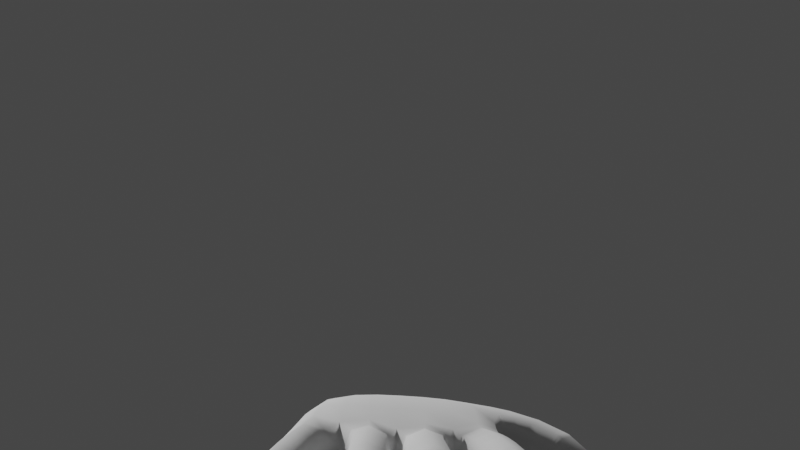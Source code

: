 # Source: hand.blend  (saved by Blender 2.91.10; exported with 4.5.12 LTS)
import bpy
from mathutils import Matrix  # noqa: F401  (used for matrix-valued properties, if any)

bpy.ops.wm.read_factory_settings(use_empty=True)
scene = bpy.context.scene
scene.name = 'Scene'

# ---- collections
col_collection = bpy.data.collections.new('Collection'); scene.collection.children.link(col_collection)

# ---- world
world_world = bpy.data.worlds.new('World'); scene.world = world_world
world_world.use_nodes = True; world_world.node_tree.nodes.clear()
_N = world_world.node_tree.nodes; _L = world_world.node_tree.links
n0 = _N.new('ShaderNodeOutputWorld'); n0.name = 'World Output'; n0.location = (300, 300)
n1 = _N.new('ShaderNodeBackground'); n1.name = 'Background'; n1.location = (10, 300)
n1.inputs[0].default_value = (0.05088, 0.05088, 0.05088, 1.0)
_L.new(n1.outputs[0], n0.inputs[0])
n0.is_active_output = True
world_world.color = (0.05088, 0.05088, 0.05088)
world_world.use_sun_shadow = False
world_world.sun_shadow_jitter_overblur = 0.0

# ---- cameras
cam_camera = bpy.data.cameras.new('Camera')

# ---- meshes
me_cube_001 = bpy.data.meshes.new('Cube.001')
me_cube_001.from_pydata([(-0.7489, -0.8834, -0.814), (-0.886, 0.6647, -0.1096), (0.7633, -0.8727, -0.2351), (0.9391, 0.5747, 0.1417), (0.5533, 0.8371, 0.008352), (0.04046, 0.9744, -0.1764), (-0.4695, 0.8843, -0.2317), (-0.43, -0.8455, -0.657), (-0.01569, -0.8395, -0.5462), (0.4106, -0.8541, -0.5018), (-0.952, -0.1622, -0.3745), (0.8917, -0.1561, 0.06912), (-0.4686, -0.02477, -0.2571), (0.01923, 0.01297, -0.08637), (0.5061, -0.05781, -0.0527), (-1.145, -0.6476, -0.536), (-0.8658, -0.9556, -0.5473), (-1.389, -0.005051, -0.6117), (-1.533, -0.246, -1.027), (-1.677, 0.2222, -1.447), (-1.766, 0.101, -1.719), (-0.8989, 0.849, -0.1101), (-0.5765, 0.959, -0.1321), (-0.7777, 1.506, -0.2685), (-1.063, 1.428, -0.2377), (-0.9596, 1.016, -0.1239), (-0.6664, 1.101, -0.1435), (-0.0683, 1.244, 0.02748), (-0.365, 1.201, 0.02694), (0.4188, 1.169, 0.1705), (0.1418, 1.22, 0.09586), (0.9818, 0.8964, -0.1876), (0.7376, 0.998, 0.02791), (-1.087, 2.432, -0.9961), (-1.245, 2.394, -0.9674), (-0.1274, 1.716, -0.1102), (-0.4196, 1.688, -0.1131), (-0.3002, 2.788, -1.063), (-0.4645, 2.772, -1.063), (0.4257, 1.616, 0.02744), (0.1532, 1.629, -0.003251), (0.3954, 2.644, -0.8001), (0.2252, 2.647, -0.823), (1.053, 1.15, -0.3812), (0.8383, 1.245, -0.146), (1.231, 1.904, -1.027), (1.096, 1.951, -0.8974), (-0.9297, 2.03, -0.6726), (-1.185, 1.964, -0.6301), (-0.2095, 2.334, -0.6394), (-0.4655, 2.31, -0.6404), (0.4308, 2.192, -0.4184), (0.1738, 2.197, -0.449), (1.159, 1.532, -0.7283), (0.9583, 1.613, -0.5323), (-0.985, -0.1303, 1.258), (-0.7523, -0.8738, 1.179), (-0.4738, 0.9182, 1.41), (-0.8911, 0.6935, 1.224), (0.8902, -0.1359, 1.406), (0.9544, 0.615, 1.449), (0.4097, -0.8415, 1.48), (0.7626, -0.8642, 1.084), (0.5586, 0.8867, 1.634), (0.03633, 1.01, 1.468), (-0.4317, -0.8356, 1.332), (-0.01668, -0.8282, 1.44), (-0.474, -0.00207, 1.834), (0.01639, 0.0353, 2.023), (0.5035, -0.03057, 2.027), (-1.186, -0.6302, 0.7537), (-0.8671, -0.9509, 0.781), (-1.72, -0.2182, 0.04472), (-1.574, 0.02445, 0.4643), (-1.936, 0.127, -0.9828), (-1.845, 0.2482, -0.7097), (-0.5799, 0.9892, 1.193), (-0.9023, 0.8789, 1.215), (-0.9637, 1.052, 1.201), (-1.069, 1.486, 1.079), (-0.6705, 1.138, 1.182), (-0.7836, 1.564, 1.048), (-0.07188, 1.276, 1.355), (-0.3686, 1.233, 1.354), (0.4144, 1.208, 1.494), (0.1376, 1.257, 1.421), (1.074, 0.951, 1.059), (0.8302, 1.053, 1.275), (-1.094, 2.507, -0.04197), (-1.252, 2.469, -0.01314), (-0.9378, 2.116, 0.6172), (-1.193, 2.05, 0.6598), (-0.1328, 1.768, 1.212), (-0.425, 1.74, 1.209), (-0.307, 2.862, -0.1077), (-0.4713, 2.847, -0.1075), (-0.2173, 2.418, 0.6538), (-0.4734, 2.395, 0.6528), (0.42, 1.671, 1.346), (0.1475, 1.685, 1.316), (0.3886, 2.719, 0.1547), (0.2184, 2.722, 0.1318), (0.4228, 2.276, 0.8734), (0.1658, 2.282, 0.8429), (1.164, 1.22, 0.8444), (0.9487, 1.315, 1.079), (1.31, 1.98, -0.1275), (1.175, 2.027, 0.001525), (1.266, 1.622, 0.4814), (1.066, 1.704, 0.677), (0.305, -1.281, -0.3709), (0.5851, -1.246, -0.1602), (-0.6265, -1.28, -0.561), (-0.3762, -1.28, -0.5153), (-0.04166, -1.28, -0.4421), (-0.7187, -1.245, -0.4028), (0.3045, -1.276, 0.9431), (0.5846, -1.241, 0.8273), (-0.6267, -1.279, 0.7627), (-0.3766, -1.277, 0.8027), (-0.04207, -1.276, 0.8724), (-0.7189, -1.244, 0.591), (-0.8298, -0.5754, -0.6733), (-0.7123, 0.7258, -0.3646), (0.921, 0.2433, 0.1631), (0.6137, -0.8652, -0.4877), (0.7802, 0.6536, -0.1036), (0.2927, 0.8533, -0.1873), (-0.2155, 0.8795, -0.3178), (-0.6107, -0.8584, -0.7387), (-0.2277, -0.8397, -0.5935), (0.1978, -0.8448, -0.5108), (-0.4541, -0.4704, -0.4257), (0.002298, -0.4504, -0.2717), (0.4647, -0.4891, -0.2488), (-0.8893, 0.3247, -0.1366), (0.8395, -0.5413, -0.08972), (-0.4726, 0.4449, -0.2768), (0.03192, 0.5015, -0.1511), (0.5322, 0.3974, -0.04886), (0.2652, -0.01117, -0.03964), (-0.2274, 0.007313, -0.1557), (-0.6998, -0.07896, -0.3803), (0.7298, -0.1142, -0.1091), (-0.9877, -0.8019, -0.5144), (-0.8291, -0.9217, -0.8175), (-1.07, -0.4807, -0.6827), (-1.426, -0.1309, -1.021), (-1.34, -0.4586, -0.6908), (-1.194, -0.1298, -0.3545), (-1.718, 0.18, -1.743), (-1.555, 0.1383, -1.113), (-1.68, -0.03905, -1.493), (-0.737, 0.8983, -0.3696), (-0.5529, 0.9378, -0.1432), (-0.8892, 0.8086, -0.1097), (-1.007, 1.196, -0.1567), (-0.8122, 1.051, -0.3822), (-0.6152, 1.002, -0.1323), (-0.9225, 0.9045, -0.1124), (-0.7191, 1.276, -0.1804), (-0.9194, 1.456, -0.5), (-0.216, 1.217, -0.2217), (-0.04615, 1.118, -0.04018), (-0.3757, 1.061, -0.04234), (0.2811, 1.187, -0.1152), (0.451, 1.041, 0.1411), (0.1266, 1.092, 0.01323), (0.8423, 0.9369, -0.3136), (0.9579, 0.7747, -0.009563), (0.68, 0.9208, 0.08009), (-1.173, 2.434, -1.126), (-0.8484, 1.763, -0.4312), (-1.233, 2.225, -0.8961), (-0.2725, 1.692, -0.3596), (-0.09352, 1.447, 0.00797), (-0.3869, 1.413, 0.005447), (-0.3847, 2.803, -1.213), (-0.167, 2.022, -0.3304), (-0.4763, 2.595, -0.9636), (0.2905, 1.612, -0.2352), (0.4177, 1.366, 0.1336), (0.1472, 1.395, 0.0902), (0.3117, 2.669, -0.9596), (0.4309, 1.897, -0.1542), (0.1937, 2.473, -0.7414), (0.9251, 1.184, -0.4934), (1.013, 1.012, -0.2958), (0.787, 1.104, -0.04522), (1.161, 1.945, -1.1), (1.104, 1.324, -0.5156), (1.028, 1.818, -0.8028), (-1.016, 2.278, -0.9352), (-1.125, 1.69, -0.3928), (-1.056, 1.981, -0.8932), (-0.2543, 2.616, -0.9634), (-0.4461, 1.996, -0.3325), (-0.336, 2.306, -0.8824), (0.4219, 2.469, -0.7117), (0.1615, 1.904, -0.183), (0.3038, 2.178, -0.6759), (1.208, 1.751, -0.9752), (0.8953, 1.416, -0.3012), (1.038, 1.556, -0.8571), (-0.8418, -0.5536, 1.312), (-0.7185, 0.7652, 1.519), (0.9206, 0.2735, 1.493), (0.6128, -0.853, 1.41), (0.8001, 0.7108, 1.748), (0.2881, 0.9014, 1.748), (-0.2201, 0.918, 1.623), (-0.6135, -0.8485, 1.252), (-0.2288, -0.8292, 1.394), (0.1968, -0.8327, 1.473), (-0.4577, -0.4551, 1.622), (0.000559, -0.435, 1.786), (0.4633, -0.4714, 1.79), (-0.8995, 0.3535, 1.242), (0.8387, -0.5283, 1.24), (-0.4783, 0.4768, 1.764), (0.02792, 0.5343, 1.903), (0.5292, 0.4396, 1.979), (0.2624, 0.01363, 2.063), (-0.2305, 0.02804, 1.951), (-0.7116, -0.04969, 1.639), (0.7275, -0.0862, 1.845), (-0.9953, -0.7914, 0.8141), (-0.8318, -0.9138, 1.093), (-1.128, -0.4512, 1.143), (-1.681, -0.09149, 0.4559), (-1.454, -0.4355, 0.4962), (-1.308, -0.101, 0.8721), (-1.925, 0.2122, -0.8481), (-1.764, 0.1694, -0.1492), (-1.891, -0.008114, -0.5321), (-0.7417, 0.9397, 1.453), (-0.5564, 0.9678, 1.214), (-0.8928, 0.8378, 1.216), (-1.012, 1.241, 1.167), (-0.8179, 1.102, 1.44), (-0.6189, 1.034, 1.194), (-0.9262, 0.9365, 1.213), (-0.724, 1.321, 1.143), (-0.9275, 1.536, 1.311), (-0.2209, 1.26, 1.604), (-0.04957, 1.148, 1.319), (-0.3791, 1.091, 1.317), (0.2752, 1.24, 1.706), (0.4438, 1.081, 1.495), (0.1196, 1.126, 1.371), (0.9697, 1.012, 1.401), (1.012, 0.8227, 1.266), (0.7327, 0.9708, 1.389), (-1.181, 2.526, 0.03605), (-0.8555, 1.836, 0.8733), (-1.242, 2.317, 0.3271), (-0.2799, 1.764, 1.459), (-0.0978, 1.486, 1.335), (-0.3911, 1.452, 1.333), (-0.393, 2.895, -0.05033), (-0.1736, 2.09, 0.9793), (-0.4846, 2.686, 0.2613), (0.2827, 1.688, 1.578), (0.4128, 1.411, 1.457), (0.1425, 1.439, 1.415), (0.3034, 2.761, 0.203), (0.424, 1.967, 1.153), (0.1853, 2.564, 0.4829), (1.077, 1.281, 1.192), (1.122, 1.073, 0.936), (0.8961, 1.167, 1.187), (1.258, 2.038, -0.005156), (1.213, 1.404, 0.7027), (1.129, 1.911, 0.3479), (-1.024, 2.37, 0.2879), (-1.132, 1.762, 0.9119), (-1.067, 2.099, 0.8803), (-0.2626, 2.707, 0.2614), (-0.4527, 2.064, 0.9772), (-0.3469, 2.422, 0.8958), (0.4136, 2.56, 0.5125), (0.1547, 1.974, 1.124), (0.2928, 2.295, 1.1), (1.309, 1.845, 0.1757), (1.004, 1.497, 0.9168), (1.186, 1.68, 0.806), (1.128, 2.02, -0.475), (0.9744, 1.674, 0.109), (-0.8858, 2.085, -0.03572), (-1.083, 2.503, -0.5622), (0.5677, 0.9638, 0.804), (0.4686, 1.179, 0.8459), (-1.237, 1.995, 0.02285), (-1.12, 1.442, 0.4266), (0.08776, 1.248, 0.7449), (0.04062, 1.105, 0.606), (-0.1654, 2.38, 0.007369), (-0.2903, 2.858, -0.6319), (1.002, 0.5663, 0.7839), (1.074, 0.9046, 0.395), (-0.5175, 2.348, 0.006012), (-0.4771, 1.708, 0.5476), (0.7381, 1.045, 0.6919), (-1.188, -0.698, 0.06774), (-0.8772, -0.9663, 0.1107), (-1.271, 2.458, -0.5278), (-0.4012, -1.111, 1.137), (0.475, 2.233, 0.2333), (0.4098, 2.713, -0.3644), (-0.727, 1.55, 0.3842), (0.1216, 2.24, 0.1912), (0.09929, 1.66, 0.6506), (-1.653, -0.2774, -0.5697), (1.25, 1.562, -0.1601), (1.291, 1.964, -0.6306), (-0.01446, 1.268, 0.6913), (-0.07529, 1.748, 0.5516), (-1.034, 0.00989, 0.4572), (-1.454, 0.05504, 0.004607), (0.8532, 1.298, 0.5108), (-0.4224, 1.209, 0.6905), (-1.768, 0.2675, -1.135), (-1.874, 0.1247, -1.456), (0.948, -0.1626, 0.6881), (-0.4875, 2.84, -0.6316), (-0.03179, -1.109, 1.215), (0.8157, -0.8718, 0.4102), (-0.4681, 0.9956, 0.5647), (-0.5177, 0.9947, 0.5266), (0.474, 1.641, 0.6924), (-0.961, 0.8433, 0.5564), (-0.95, 0.6583, 0.5487), (-0.03115, -1.117, -0.668), (-1.017, 1.018, 0.5423), (-0.4005, -1.117, -0.752), (0.2052, 2.717, -0.3922), (-0.6135, 1.135, 0.5157), (1.149, 1.167, 0.1875), (0.4709, -1.275, -0.3135), (-0.5196, -1.28, -0.5432), (-0.2134, -1.28, -0.4802), (0.1316, -1.28, -0.4052), (-0.6867, -1.275, -0.5393), (0.4704, -1.27, 0.9457), (-0.5199, -1.278, 0.7778), (-0.2138, -1.276, 0.8357), (0.1312, -1.276, 0.9085), (-0.687, -1.273, 0.7287), (-0.7126, -1.268, 0.09416), (-0.6086, -1.333, 0.09839), (0.2881, -1.332, 0.2739), (0.5928, -1.267, 0.3346), (-0.3676, -1.333, 0.1314), (-0.04545, -1.333, 0.2005), (-0.7724, -1.127, 0.7313), (-0.772, -1.129, -0.5373), (0.3514, -1.121, -0.6057), (-0.6778, -1.124, -0.8352), (0.3507, -1.112, 1.277), (-0.6786, -1.12, 1.067), (0.6683, -1.12, -0.2765), (0.6677, -1.114, 0.983), (0.6813, -0.5193, -0.2885), (-0.6607, -0.5049, -0.5514), (-0.2298, -0.4527, -0.3331), (0.2348, -0.4639, -0.2348), (0.2848, 0.462, -0.08531), (-0.2221, 0.4865, -0.2135), (-0.7088, 0.3743, -0.3364), (0.7587, 0.3075, -0.05839), (-0.9337, -0.6989, -0.7421), (-1.247, -0.3056, -0.7447), (-1.58, 0.04583, -1.491), (-0.7223, 0.8632, -0.3704), (-0.7682, 0.9472, -0.3709), (-0.8623, 1.227, -0.4167), (-0.2105, 1.077, -0.2787), (0.2902, 1.053, -0.1593), (0.8109, 0.834, -0.1986), (-1.124, 2.237, -1.149), (-0.2394, 1.423, -0.2422), (-0.364, 2.591, -1.198), (0.2834, 1.372, -0.1364), (0.3094, 2.457, -0.961), (0.8795, 1.047, -0.4015), (1.099, 1.769, -1.109), (-0.9852, 1.713, -0.6566), (-0.3053, 1.996, -0.577), (0.2975, 1.888, -0.4137), (0.9791, 1.355, -0.6368), (0.68, -0.5013, 1.642), (-0.6683, -0.4857, 1.473), (-0.2318, -0.4384, 1.723), (0.2332, -0.4473, 1.818), (0.2807, 0.4998, 1.975), (-0.2262, 0.5172, 1.852), (-0.7181, 0.4101, 1.623), (0.7575, 0.3503, 1.872), (-0.9465, -0.6804, 1.166), (-1.404, -0.2704, 0.8994), (-1.868, 0.08865, -0.168), (-0.7272, 0.9035, 1.461), (-0.7732, 0.9914, 1.452), (-0.869, 1.29, 1.403), (-0.2151, 1.118, 1.564), (0.2802, 1.103, 1.679), (0.8846, 0.9009, 1.564), (-1.135, 2.364, 0.5334), (-0.2453, 1.476, 1.583), (-0.3755, 2.717, 0.4869), (0.2768, 1.433, 1.684), (0.2979, 2.582, 0.7234), (1.029, 1.132, 1.293), (1.239, 1.898, 0.4741), (-0.9948, 1.812, 1.137), (-0.3144, 2.09, 1.224), (0.2881, 1.984, 1.383), (1.129, 1.466, 1.038), (1.046, 1.88, -0.1992), (-0.9805, 2.337, -0.3349), (0.5021, 1.062, 0.8362), (-1.18, 1.712, 0.2668), (0.06828, 1.126, 0.6683), (-0.2173, 2.668, -0.3556), (1.036, 0.7739, 0.6071), (-0.5017, 2.025, 0.3219), (0.6592, 0.9775, 0.7528), (-1.008, -0.835, 0.1297), (-1.194, 2.543, -0.6296), (-0.7437, -1.128, -0.8119), (0.4604, 2.517, -0.0984), (-0.8002, 1.813, 0.2138), (0.1076, 1.94, 0.4651), (-1.279, 2.264, -0.2812), (-1.423, -0.5053, -0.1618), (1.293, 1.788, -0.4359), (-0.04066, 1.473, 0.6722), (-1.23, -0.0466, 0.323), (0.9106, 1.473, 0.348), (-0.444, 1.426, 0.6687), (-1.853, 0.2412, -1.465), (0.9778, 0.2337, 0.7972), (-0.3955, 2.916, -0.7297), (-1.638, 0.1887, -0.5682), (0.1601, -1.119, -0.6318), (-0.118, 2.06, 0.3249), (-1.81, -0.05427, -1.091), (-0.5222, 2.64, -0.3558), (-0.4959, 0.9812, 0.5308), (0.466, 1.383, 0.8032), (-0.9526, 0.8016, 0.5558), (-0.7789, -1.132, 0.09637), (0.09416, 1.422, 0.7445), (-1.064, 1.203, 0.5093), (-0.2213, -1.11, 1.177), (0.3089, 2.783, -0.4709), (-0.2207, -1.117, -0.7081), (0.4779, 1.931, 0.5046), (-0.5594, 1.036, 0.5269), (0.147, 2.522, -0.1392), (-0.982, 0.9022, 0.5539), (-0.6675, 1.314, 0.4769), (1.11, 1.025, 0.2731), (-0.9574, 0.3328, 0.5242), (0.7992, 1.153, 0.6179), (0.8949, -0.5436, 0.5365), (1.224, 2.047, -0.6372), (0.007865, 1.151, 0.6368), (1.197, 1.347, 0.05336), (-0.4326, 1.074, 0.6347), (-0.6677, -1.325, 0.09439), (0.4508, -1.324, 0.3092), (-0.5056, -1.333, 0.1099), (-0.2108, -1.333, 0.1634), (0.1213, -1.332, 0.2373), (0.1594, -1.11, 1.25), (-0.7443, -1.125, 1.013), (0.5347, -1.122, -0.5549), (0.713, -1.12, 0.354), (0.5339, -1.113, 1.254), (-0.5591, -1.12, -0.7984), (-0.5599, -1.115, 1.097), (-1.513, -0.2674, -0.9937), (-1.369, -0.01756, -0.5859), (-1.693, -0.24, 0.09), (-1.547, 0.01186, 0.5052), (-1.408, -0.1484, -0.9933), (-1.654, -0.1094, 0.5004), (-1.63, -0.3003, -0.5288), (-1.432, 0.04484, 0.03654), (-1.41, 0.01329, -0.6758), (-1.552, -0.2195, -1.087), (-1.598, 0.043, 0.3858), (-1.742, -0.1913, -0.02911), (-1.446, -0.1083, -1.081), (-1.705, -0.06843, 0.376), (-1.477, 0.07215, -0.06872), (-1.674, -0.2489, -0.6365), (-0.02789, 1.087, -0.06888), (-0.3954, 1.024, -0.08225), (-0.03147, 1.119, 1.35), (-0.399, 1.055, 1.336), (-0.2115, 1.036, -0.287), (-0.2161, 1.075, 1.577), (0.01477, 1.141, 0.6303), (-0.4401, 1.058, 0.62), (-0.0529, 1.156, -0.01957), (-0.3724, 1.104, -0.02123), (-0.05637, 1.187, 1.33), (-0.3759, 1.134, 1.328), (-0.2121, 1.12, -0.2614), (-0.2168, 1.161, 1.576), (0.001065, 1.186, 0.6534), (-0.4295, 1.115, 0.6517), (-0.1214, 1.668, -0.08915), (-0.4138, 1.639, -0.09198), (-0.1265, 1.718, 1.234), (-0.4189, 1.688, 1.231), (-0.2666, 1.644, -0.3387), (-0.2737, 1.712, 1.481), (-0.06912, 1.699, 0.5731), (-0.4712, 1.658, 0.5692), (-0.1332, 1.761, -0.1424), (-0.4235, 1.733, -0.1452), (-0.1387, 1.815, 1.178), (-0.429, 1.787, 1.175), (-0.2773, 1.737, -0.3914), (-0.2849, 1.811, 1.424), (-0.4807, 1.755, 0.5146), (-0.08153, 1.793, 0.5184), (-0.4671, 2.351, -0.6861), (-0.2158, 2.374, -0.6852), (-0.475, 2.436, 0.5974), (-0.2237, 2.459, 0.5983), (-0.34, 2.347, -0.927), (-0.3509, 2.464, 0.838), (-0.1727, 2.421, -0.04395), (-0.5182, 2.389, -0.04514), (-0.4683, 2.384, -0.7243), (-0.4763, 2.47, 0.5512), (-0.3433, 2.38, -0.9644), (-0.3543, 2.499, 0.7896), (-0.1789, 2.455, -0.08684), (-0.5187, 2.424, -0.08788), (-0.2211, 2.407, -0.7235), (-0.2291, 2.493, 0.5519), (0.1766, 2.236, -0.4901), (0.4295, 2.231, -0.4596), (0.1686, 2.321, 0.7923), (0.4215, 2.316, 0.8227), (0.3046, 2.218, -0.716), (0.2936, 2.335, 1.047), (0.473, 2.273, 0.1866), (0.1252, 2.28, 0.1448), (0.1793, 2.274, -0.531), (0.1713, 2.361, 0.742), (0.3053, 2.256, -0.7558), (0.2943, 2.375, 0.9947), (0.4709, 2.313, 0.1403), (0.1287, 2.319, 0.0986), (0.4283, 2.269, -0.5006), (0.4202, 2.356, 0.7723), (0.4262, 1.641, 0.01152), (0.154, 1.654, -0.019), (0.4204, 1.697, 1.329), (0.1482, 1.71, 1.299), (0.2911, 1.637, -0.2508), (0.2832, 1.714, 1.561), (0.1, 1.684, 0.6344), (0.4743, 1.667, 0.676), (0.155, 1.687, -0.04075), (0.149, 1.745, 1.276), (0.292, 1.67, -0.2724), (0.2838, 1.75, 1.538), (0.101, 1.718, 0.6119), (0.4748, 1.702, 0.6532), (0.4268, 1.675, -0.01046), (0.4208, 1.733, 1.306), (0.4433, 1.072, 0.1482), (0.1303, 1.123, 0.03314), (0.4367, 1.111, 1.494), (0.124, 1.158, 1.383), (0.288, 1.086, -0.1486), (0.279, 1.136, 1.686), (0.494, 1.09, 0.8385), (0.07297, 1.155, 0.6868), (0.1335, 1.15, 0.05066), (0.1278, 1.185, 1.394), (0.4364, 1.099, 0.1544), (0.4305, 1.138, 1.494), (0.2861, 1.114, -0.1393), (0.278, 1.165, 1.691), (0.4869, 1.115, 0.8406), (0.0771, 1.181, 0.703), (0.9545, 0.7387, 0.01767), (0.6572, 0.9057, 0.06717), (1.001, 0.7853, 1.299), (0.7013, 0.9556, 1.433), (0.8053, 0.8015, -0.1815), (0.8694, 0.8667, 1.597), (1.029, 0.7366, 0.6389), (0.6427, 0.975, 0.762), (0.9633, 0.8022, -0.0498), (0.693, 0.9382, 0.06829), (1.026, 0.8517, 1.219), (0.7547, 0.9894, 1.363), (0.818, 0.8573, -0.2246), (0.9038, 0.9261, 1.527), (1.044, 0.8034, 0.5592), (0.677, 0.9926, 0.739), (1.063, 1.185, -0.4081), (0.8498, 1.279, -0.1771), (1.174, 1.257, 0.8159), (0.9598, 1.352, 1.047), (0.9359, 1.218, -0.5221), (1.087, 1.318, 1.161), (0.8647, 1.333, 0.4782), (1.159, 1.203, 0.1606), (0.8613, 1.314, -0.2086), (0.971, 1.389, 1.014), (0.9469, 1.253, -0.5512), (1.098, 1.355, 1.13), (0.8764, 1.369, 0.4451), (1.168, 1.24, 0.1334), (1.074, 1.22, -0.4354), (1.183, 1.294, 0.7872), (0.9692, 1.646, -0.575), (1.166, 1.567, -0.7672), (1.076, 1.737, 0.6251), (1.273, 1.657, 0.4332), (1.048, 1.589, -0.8969), (1.194, 1.714, 0.7536), (0.9856, 1.706, 0.0604), (1.257, 1.597, -0.2037), (0.9814, 1.681, -0.6222), (1.087, 1.773, 0.5677), (1.059, 1.627, -0.9409), (1.203, 1.752, 0.6957), (0.998, 1.742, 0.006638), (1.264, 1.637, -0.2517), (1.175, 1.605, -0.8103), (1.28, 1.696, 0.3799), (-1.243, -0.5526, -0.6138), (-1.074, -0.1459, -0.3645), (-1.321, -0.5324, 0.6243), (-1.147, -0.1156, 1.064), (-1.159, -0.3927, -0.7139), (-1.267, -0.3603, 1.02), (-1.306, -0.6012, -0.04764), (-1.132, -0.0185, 0.3898), (-0.7857, 1.535, -0.2869), (-1.07, 1.458, -0.2552), (-0.7917, 1.595, 1.029), (-1.076, 1.517, 1.06), (-0.9268, 1.485, -0.5177), (-0.9351, 1.567, 1.291), (-1.127, 1.473, 0.4085), (-0.7353, 1.58, 0.3649), (-1.077, 1.486, -0.2722), (-1.083, 1.547, 1.042), (-0.9341, 1.513, -0.5349), (-0.9425, 1.597, 1.272), (-1.133, 1.502, 0.391), (-0.7434, 1.608, 0.3462), (-0.7934, 1.563, -0.3048), (-0.7996, 1.625, 1.009), (-1.191, 1.993, -0.6601), (-0.9394, 2.058, -0.7022), (-1.199, 2.08, 0.6223), (-0.9475, 2.145, 0.5801), (-1.064, 2.01, -0.9221), (-1.075, 2.129, 0.8412), (-0.8965, 2.113, -0.06943), (-1.242, 2.025, -0.01141), (-1.2, 2.042, -0.7102), (-1.208, 2.13, 0.5597), (-1.076, 2.058, -0.9703), (-1.088, 2.179, 0.7759), (-0.9143, 2.161, -0.1257), (-1.25, 2.076, -0.06864), (-0.9557, 2.104, -0.7516), (-0.9638, 2.192, 0.5181)], [], [(14, 134, 362, 143), (134, 9, 125, 362), (362, 125, 2, 136), (143, 362, 136, 11), (10, 122, 363, 142), (122, 0, 129, 363), (363, 129, 7, 132), (142, 363, 132, 12), (12, 132, 364, 141), (132, 7, 130, 364), (364, 130, 8, 133), (141, 364, 133, 13), (13, 133, 365, 140), (133, 8, 131, 365), (365, 131, 9, 134), (140, 365, 134, 14), (5, 138, 366, 127), (138, 13, 140, 366), (366, 140, 14, 139), (127, 366, 139, 4), (6, 137, 367, 128), (137, 12, 141, 367), (367, 141, 13, 138), (128, 367, 138, 5), (1, 135, 368, 123), (135, 10, 142, 368), (368, 142, 12, 137), (123, 368, 137, 6), (4, 139, 369, 126), (139, 14, 143, 369), (369, 143, 11, 124), (126, 369, 124, 3), (10, 146, 370, 122), (146, 15, 144, 370), (370, 144, 16, 145), (122, 370, 145, 0), (643, 149, 371, 646), (483, 17, 147, 486), (486, 147, 18, 482), (646, 371, 148, 642), (490, 151, 372, 494), (151, 19, 150, 372), (372, 150, 20, 152), (494, 372, 152, 491), (6, 154, 373, 123), (154, 22, 153, 373), (373, 153, 21, 155), (123, 373, 155, 1), (22, 158, 374, 153), (158, 26, 157, 374), (374, 157, 25, 159), (153, 374, 159, 21), (26, 160, 375, 157), (160, 23, 161, 375), (375, 161, 24, 156), (157, 375, 156, 25), (498, 163, 376, 502), (506, 27, 162, 510), (510, 162, 28, 507), (502, 376, 164, 499), (4, 166, 377, 127), (588, 29, 165, 590), (590, 165, 30, 586), (127, 377, 167, 5), (594, 169, 378, 598), (602, 31, 168, 606), (606, 168, 32, 603), (598, 378, 170, 595), (680, 192, 379, 676), (192, 33, 171, 379), (379, 171, 34, 173), (676, 379, 173, 674), (27, 175, 380, 162), (514, 35, 174, 518), (518, 174, 36, 515), (162, 380, 176, 28), (544, 195, 381, 540), (195, 37, 177, 381), (381, 177, 38, 179), (540, 381, 179, 538), (29, 181, 382, 165), (181, 39, 180, 382), (382, 180, 40, 182), (165, 382, 182, 30), (560, 198, 383, 556), (198, 41, 183, 383), (383, 183, 42, 185), (556, 383, 185, 554), (31, 187, 384, 168), (187, 43, 186, 384), (384, 186, 44, 188), (168, 384, 188, 32), (640, 201, 385, 636), (201, 45, 189, 385), (385, 189, 46, 191), (636, 385, 191, 634), (664, 172, 386, 660), (172, 47, 194, 386), (386, 194, 48, 193), (660, 386, 193, 658), (522, 178, 387, 526), (178, 49, 197, 387), (387, 197, 50, 196), (526, 387, 196, 523), (576, 184, 388, 572), (184, 51, 200, 388), (388, 200, 52, 199), (572, 388, 199, 570), (624, 190, 389, 620), (190, 53, 203, 389), (389, 203, 54, 202), (620, 389, 202, 618), (69, 225, 390, 216), (225, 59, 218, 390), (390, 218, 62, 207), (216, 390, 207, 61), (55, 224, 391, 204), (224, 67, 214, 391), (391, 214, 65, 211), (204, 391, 211, 56), (67, 223, 392, 214), (223, 68, 215, 392), (392, 215, 66, 212), (214, 392, 212, 65), (68, 222, 393, 215), (222, 69, 216, 393), (393, 216, 61, 213), (215, 393, 213, 66), (64, 209, 394, 220), (209, 63, 221, 394), (394, 221, 69, 222), (220, 394, 222, 68), (57, 210, 395, 219), (210, 64, 220, 395), (395, 220, 68, 223), (219, 395, 223, 67), (58, 205, 396, 217), (205, 57, 219, 396), (396, 219, 67, 224), (217, 396, 224, 55), (63, 208, 397, 221), (208, 60, 206, 397), (397, 206, 59, 225), (221, 397, 225, 69), (55, 204, 398, 228), (204, 56, 227, 398), (398, 227, 71, 226), (228, 398, 226, 70), (645, 647, 399, 231), (647, 644, 230, 399), (487, 484, 72, 229), (485, 487, 229, 73), (492, 495, 400, 233), (495, 493, 234, 400), (400, 234, 74, 232), (233, 400, 232, 75), (57, 205, 401, 236), (205, 58, 237, 401), (401, 237, 77, 235), (236, 401, 235, 76), (76, 235, 402, 240), (235, 77, 241, 402), (402, 241, 78, 239), (240, 402, 239, 80), (80, 239, 403, 242), (239, 78, 238, 403), (403, 238, 79, 243), (242, 403, 243, 81), (500, 503, 404, 245), (503, 501, 246, 404), (511, 509, 83, 244), (508, 511, 244, 82), (63, 209, 405, 248), (209, 64, 249, 405), (591, 587, 85, 247), (589, 591, 247, 84), (596, 599, 406, 251), (599, 597, 252, 406), (607, 605, 87, 250), (604, 607, 250, 86), (681, 677, 407, 274), (677, 675, 255, 407), (407, 255, 89, 253), (274, 407, 253, 88), (82, 244, 408, 257), (244, 83, 258, 408), (519, 517, 93, 256), (516, 519, 256, 92), (545, 541, 409, 277), (541, 539, 261, 409), (409, 261, 95, 259), (277, 409, 259, 94), (84, 247, 410, 263), (247, 85, 264, 410), (410, 264, 99, 262), (263, 410, 262, 98), (561, 557, 411, 280), (557, 555, 267, 411), (411, 267, 101, 265), (280, 411, 265, 100), (86, 250, 412, 269), (250, 87, 270, 412), (412, 270, 105, 268), (269, 412, 268, 104), (641, 637, 413, 283), (637, 635, 273, 413), (413, 273, 107, 271), (283, 413, 271, 106), (665, 661, 414, 254), (661, 659, 275, 414), (414, 275, 91, 276), (254, 414, 276, 90), (524, 527, 415, 260), (527, 525, 278, 415), (415, 278, 97, 279), (260, 415, 279, 96), (577, 573, 416, 266), (573, 571, 281, 416), (416, 281, 103, 282), (266, 416, 282, 102), (625, 621, 417, 272), (621, 619, 284, 417), (417, 284, 109, 285), (272, 417, 285, 108), (634, 191, 418, 638), (191, 46, 286, 418), (418, 286, 107, 273), (638, 418, 273, 635), (33, 192, 419, 289), (667, 47, 288, 672), (672, 288, 90, 669), (289, 419, 274, 88), (578, 166, 420, 584), (166, 4, 290, 420), (420, 290, 63, 248), (584, 420, 248, 580), (658, 193, 421, 662), (193, 48, 292, 421), (421, 292, 91, 275), (662, 421, 275, 659), (5, 167, 422, 295), (586, 30, 294, 593), (593, 294, 85, 587), (295, 422, 249, 64), (37, 195, 423, 297), (531, 49, 296, 536), (536, 296, 96, 533), (297, 423, 277, 94), (602, 169, 424, 608), (594, 3, 298, 600), (600, 298, 60, 596), (608, 424, 251, 604), (523, 196, 425, 528), (196, 50, 300, 425), (425, 300, 97, 278), (528, 425, 278, 525), (595, 170, 426, 601), (603, 32, 302, 609), (609, 302, 87, 605), (601, 426, 252, 597), (16, 144, 427, 304), (144, 15, 303, 427), (427, 303, 70, 226), (304, 427, 226, 71), (34, 171, 428, 305), (171, 33, 289, 428), (428, 289, 88, 253), (305, 428, 253, 89), (0, 145, 429, 357), (145, 16, 355, 429), (429, 355, 115, 342), (357, 429, 342, 112), (41, 198, 430, 308), (547, 51, 307, 552), (552, 307, 102, 549), (308, 430, 280, 100), (47, 172, 431, 288), (650, 23, 309, 657), (657, 309, 81, 652), (288, 431, 254, 90), (570, 199, 432, 574), (199, 52, 310, 432), (432, 310, 103, 281), (574, 432, 281, 571), (674, 173, 433, 679), (173, 34, 305, 433), (433, 305, 89, 255), (679, 433, 255, 675), (642, 148, 434, 648), (482, 18, 312, 488), (488, 312, 72, 484), (648, 434, 230, 644), (45, 201, 435, 314), (627, 53, 313, 633), (633, 313, 108, 629), (314, 435, 283, 106), (514, 175, 436, 520), (175, 27, 315, 436), (436, 315, 82, 257), (520, 436, 257, 516), (483, 149, 437, 489), (643, 10, 317, 649), (649, 317, 55, 645), (489, 437, 231, 485), (618, 202, 438, 622), (202, 54, 287, 438), (438, 287, 109, 284), (622, 438, 284, 619), (28, 176, 439, 320), (515, 36, 301, 521), (521, 301, 93, 517), (320, 439, 258, 83), (20, 150, 440, 322), (150, 19, 321, 440), (440, 321, 75, 232), (322, 440, 232, 74), (3, 124, 441, 298), (124, 11, 323, 441), (441, 323, 59, 206), (298, 441, 206, 60), (38, 177, 442, 324), (177, 37, 297, 442), (442, 297, 94, 259), (324, 442, 259, 95), (19, 151, 443, 321), (490, 17, 318, 496), (496, 318, 73, 492), (321, 443, 233, 75), (9, 131, 444, 356), (131, 8, 332, 444), (444, 332, 114, 341), (356, 444, 341, 110), (49, 178, 445, 296), (522, 35, 316, 529), (529, 316, 92, 524), (296, 445, 260, 96), (491, 152, 446, 497), (152, 20, 322, 446), (446, 322, 74, 234), (497, 446, 234, 493), (538, 179, 447, 543), (179, 38, 324, 447), (447, 324, 95, 261), (543, 447, 261, 539), (22, 154, 448, 328), (154, 6, 327, 448), (448, 327, 57, 236), (328, 448, 236, 76), (39, 181, 449, 329), (181, 29, 291, 449), (449, 291, 84, 263), (329, 449, 263, 98), (1, 155, 450, 331), (155, 21, 330, 450), (450, 330, 77, 237), (331, 450, 237, 58), (16, 304, 451, 355), (304, 71, 354, 451), (451, 354, 121, 348), (355, 451, 348, 115), (30, 182, 452, 294), (182, 40, 311, 452), (452, 311, 99, 264), (294, 452, 264, 85), (25, 156, 453, 333), (156, 24, 293, 453), (453, 293, 79, 238), (333, 453, 238, 78), (65, 212, 454, 306), (212, 66, 325, 454), (454, 325, 120, 345), (306, 454, 345, 119), (42, 183, 455, 335), (183, 41, 308, 455), (455, 308, 100, 265), (335, 455, 265, 101), (8, 130, 456, 332), (130, 7, 334, 456), (456, 334, 113, 340), (332, 456, 340, 114), (51, 184, 457, 307), (562, 39, 329, 569), (569, 329, 98, 564), (307, 457, 266, 102), (26, 158, 458, 336), (158, 22, 328, 458), (458, 328, 76, 240), (336, 458, 240, 80), (554, 185, 459, 559), (185, 42, 335, 459), (459, 335, 101, 267), (559, 459, 267, 555), (21, 159, 460, 330), (159, 25, 333, 460), (460, 333, 78, 241), (330, 460, 241, 77), (23, 160, 461, 309), (160, 26, 336, 461), (461, 336, 80, 242), (309, 461, 242, 81), (43, 187, 462, 337), (187, 31, 299, 462), (462, 299, 86, 269), (337, 462, 269, 104), (10, 135, 463, 317), (135, 1, 331, 463), (463, 331, 58, 217), (317, 463, 217, 55), (32, 188, 464, 302), (188, 44, 319, 464), (464, 319, 105, 270), (302, 464, 270, 87), (11, 136, 465, 323), (136, 2, 326, 465), (465, 326, 62, 218), (323, 465, 218, 59), (46, 189, 466, 286), (189, 45, 314, 466), (466, 314, 106, 271), (286, 466, 271, 107), (506, 163, 467, 512), (498, 5, 295, 504), (504, 295, 64, 500), (512, 467, 245, 508), (53, 190, 468, 313), (610, 43, 337, 617), (617, 337, 104, 612), (313, 468, 272, 108), (499, 164, 469, 505), (507, 28, 320, 513), (513, 320, 83, 509), (505, 469, 246, 501), (112, 342, 470, 349), (342, 115, 348, 470), (470, 348, 121, 347), (349, 470, 347, 118), (111, 338, 471, 351), (338, 110, 350, 471), (471, 350, 116, 343), (351, 471, 343, 117), (113, 339, 472, 352), (339, 112, 349, 472), (472, 349, 118, 344), (352, 472, 344, 119), (114, 340, 473, 353), (340, 113, 352, 473), (473, 352, 119, 345), (353, 473, 345, 120), (110, 341, 474, 350), (341, 114, 353, 474), (474, 353, 120, 346), (350, 474, 346, 116), (66, 213, 475, 325), (213, 61, 358, 475), (475, 358, 116, 346), (325, 475, 346, 120), (71, 227, 476, 354), (227, 56, 359, 476), (476, 359, 118, 347), (354, 476, 347, 121), (2, 125, 477, 360), (125, 9, 356, 477), (477, 356, 110, 338), (360, 477, 338, 111), (62, 326, 478, 361), (326, 2, 360, 478), (478, 360, 111, 351), (361, 478, 351, 117), (61, 207, 479, 358), (207, 62, 361, 479), (479, 361, 117, 343), (358, 479, 343, 116), (7, 129, 480, 334), (129, 0, 357, 480), (480, 357, 112, 339), (334, 480, 339, 113), (56, 211, 481, 359), (211, 65, 306, 481), (481, 306, 119, 344), (359, 481, 344, 118), (318, 489, 485, 73), (17, 483, 489, 318), (434, 488, 484, 230), (148, 482, 488, 434), (231, 399, 487, 485), (399, 230, 484, 487), (371, 486, 482, 148), (149, 483, 486, 371), (312, 497, 493, 72), (18, 491, 497, 312), (443, 496, 492, 233), (151, 490, 496, 443), (229, 72, 493, 495), (73, 229, 495, 492), (147, 494, 491, 18), (17, 490, 494, 147), (327, 505, 501, 57), (6, 499, 505, 327), (467, 504, 500, 245), (163, 498, 504, 467), (210, 57, 501, 503), (64, 210, 503, 500), (128, 502, 499, 6), (5, 498, 502, 128), (469, 513, 509, 246), (164, 507, 513, 469), (315, 512, 508, 82), (27, 506, 512, 315), (245, 404, 511, 508), (404, 246, 509, 511), (376, 510, 507, 164), (163, 506, 510, 376), (439, 521, 517, 258), (176, 515, 521, 439), (316, 520, 516, 92), (35, 514, 520, 316), (257, 408, 519, 516), (408, 258, 517, 519), (380, 518, 515, 176), (175, 514, 518, 380), (445, 529, 524, 260), (178, 522, 529, 445), (301, 528, 525, 93), (36, 523, 528, 301), (256, 93, 525, 527), (92, 256, 527, 524), (174, 526, 523, 36), (35, 522, 526, 174), (300, 537, 532, 97), (50, 530, 537, 300), (542, 536, 533, 545), (544, 531, 536, 542), (279, 97, 532, 535), (96, 279, 535, 533), (197, 534, 530, 50), (49, 531, 534, 197), (195, 544, 542, 423), (423, 542, 545, 277), (537, 543, 539, 532), (530, 538, 543, 537), (535, 532, 539, 541), (533, 535, 541, 545), (534, 540, 538, 530), (531, 544, 540, 534), (310, 553, 548, 103), (52, 546, 553, 310), (558, 552, 549, 561), (560, 547, 552, 558), (282, 103, 548, 551), (102, 282, 551, 549), (200, 550, 546, 52), (51, 547, 550, 200), (198, 560, 558, 430), (430, 558, 561, 280), (553, 559, 555, 548), (546, 554, 559, 553), (551, 548, 555, 557), (549, 551, 557, 561), (550, 556, 554, 546), (547, 560, 556, 550), (575, 569, 564, 577), (576, 562, 569, 575), (311, 568, 565, 99), (40, 563, 568, 311), (262, 99, 565, 567), (98, 262, 567, 564), (180, 566, 563, 40), (39, 562, 566, 180), (184, 576, 575, 457), (457, 575, 577, 266), (568, 574, 571, 565), (563, 570, 574, 568), (567, 565, 571, 573), (564, 567, 573, 577), (566, 572, 570, 563), (562, 576, 572, 566), (422, 585, 581, 249), (167, 579, 585, 422), (592, 584, 580, 589), (588, 578, 584, 592), (248, 405, 583, 580), (405, 249, 581, 583), (377, 582, 579, 167), (166, 578, 582, 377), (29, 588, 592, 291), (291, 592, 589, 84), (585, 593, 587, 581), (579, 586, 593, 585), (580, 583, 591, 589), (583, 581, 587, 591), (582, 590, 586, 579), (578, 588, 590, 582), (290, 601, 597, 63), (4, 595, 601, 290), (424, 600, 596, 251), (169, 594, 600, 424), (208, 63, 597, 599), (60, 208, 599, 596), (126, 598, 595, 4), (3, 594, 598, 126), (426, 609, 605, 252), (170, 603, 609, 426), (299, 608, 604, 86), (31, 602, 608, 299), (251, 406, 607, 604), (406, 252, 605, 607), (378, 606, 603, 170), (169, 602, 606, 378), (623, 617, 612, 625), (624, 610, 617, 623), (319, 616, 613, 105), (44, 611, 616, 319), (268, 105, 613, 615), (104, 268, 615, 612), (186, 614, 611, 44), (43, 610, 614, 186), (190, 624, 623, 468), (468, 623, 625, 272), (616, 622, 619, 613), (611, 618, 622, 616), (615, 613, 619, 621), (612, 615, 621, 625), (614, 620, 618, 611), (610, 624, 620, 614), (639, 633, 629, 641), (640, 627, 633, 639), (287, 632, 628, 109), (54, 626, 632, 287), (285, 109, 628, 631), (108, 285, 631, 629), (203, 630, 626, 54), (53, 627, 630, 203), (201, 640, 639, 435), (435, 639, 641, 283), (632, 638, 635, 628), (626, 634, 638, 632), (631, 628, 635, 637), (629, 631, 637, 641), (630, 636, 634, 626), (627, 640, 636, 630), (437, 649, 645, 231), (149, 643, 649, 437), (303, 648, 644, 70), (15, 642, 648, 303), (228, 70, 644, 647), (55, 228, 647, 645), (146, 646, 642, 15), (10, 643, 646, 146), (663, 657, 652, 665), (664, 650, 657, 663), (293, 656, 653, 79), (24, 651, 656, 293), (243, 79, 653, 655), (81, 243, 655, 652), (161, 654, 651, 24), (23, 650, 654, 161), (172, 664, 663, 431), (431, 663, 665, 254), (656, 662, 659, 653), (651, 658, 662, 656), (655, 653, 659, 661), (652, 655, 661, 665), (654, 660, 658, 651), (650, 664, 660, 654), (292, 673, 668, 91), (48, 666, 673, 292), (678, 672, 669, 681), (680, 667, 672, 678), (276, 91, 668, 671), (90, 276, 671, 669), (194, 670, 666, 48), (47, 667, 670, 194), (192, 680, 678, 419), (419, 678, 681, 274), (673, 679, 675, 668), (666, 674, 679, 673), (671, 668, 675, 677), (669, 671, 677, 681), (670, 676, 674, 666), (667, 680, 676, 670)])
me_cube_001.polygons.foreach_set('use_smooth', [True] * 680)
_uv = me_cube_001.uv_layers.new(name='UVMap')
_uv.uv.foreach_set('vector', [0.3125, 0.6254, 0.3125, 0.6877, 0.3438, 0.6877, 0.3438, 0.6254, 0.3125, 0.6877, 0.3125, 0.75, 0.3438, 0.75, 0.3438, 0.6877, 0.3438, 0.6877, 0.3438, 0.75, 0.375, 0.75, 0.375, 0.6877, 0.3438, 0.6254, 0.3438, 0.6877, 0.375, 0.6877, 0.375, 0.6254, 0.125, 0.6254, 0.125, 0.6877, 0.1562, 0.6877, 0.1562, 0.6254, 0.125, 0.6877, 0.125, 0.75, 0.1563, 0.75, 0.1562, 0.6877, 0.1562, 0.6877, 0.1563, 0.75, 0.1875, 0.75, 0.1875, 0.6877, 0.1562, 0.6254, 0.1562, 0.6877, 0.1875, 0.6877, 0.1875, 0.6254, 0.1875, 0.6254, 0.1875, 0.6877, 0.2188, 0.6877, 0.2188, 0.6254, 0.1875, 0.6877, 0.1875, 0.75, 0.2188, 0.75, 0.2188, 0.6877, 0.2188, 0.6877, 0.2188, 0.75, 0.25, 0.75, 0.25, 0.6877, 0.2188, 0.6254, 0.2188, 0.6877, 0.25, 0.6877, 0.25, 0.6254, 0.25, 0.6254, 0.25, 0.6877, 0.2812, 0.6877, 0.2813, 0.6254, 0.25, 0.6877, 0.25, 0.75, 0.2813, 0.75, 0.2812, 0.6877, 0.2812, 0.6877, 0.2813, 0.75, 0.3125, 0.75, 0.3125, 0.6877, 0.2813, 0.6254, 0.2812, 0.6877, 0.3125, 0.6877, 0.3125, 0.6254, 0.25, 0.5, 0.25, 0.5627, 0.2813, 0.5627, 0.2813, 0.5, 0.25, 0.5627, 0.25, 0.6254, 0.2812, 0.6254, 0.2813, 0.5627, 0.2813, 0.5627, 0.2812, 0.6254, 0.3125, 0.6254, 0.3125, 0.5627, 0.2813, 0.5, 0.2813, 0.5627, 0.3125, 0.5627, 0.3125, 0.5, 0.1875, 0.5, 0.1875, 0.5627, 0.2188, 0.5627, 0.2188, 0.5, 0.1875, 0.5627, 0.1875, 0.6254, 0.2188, 0.6254, 0.2188, 0.5627, 0.2188, 0.5627, 0.2188, 0.6254, 0.25, 0.6254, 0.25, 0.5627, 0.2188, 0.5, 0.2188, 0.5627, 0.25, 0.5627, 0.25, 0.5, 0.125, 0.5, 0.125, 0.5627, 0.1562, 0.5627, 0.1563, 0.5, 0.125, 0.5627, 0.125, 0.6254, 0.1562, 0.6254, 0.1562, 0.5627, 0.1562, 0.5627, 0.1562, 0.6254, 0.1875, 0.6254, 0.1875, 0.5627, 0.1563, 0.5, 0.1562, 0.5627, 0.1875, 0.5627, 0.1875, 0.5, 0.3125, 0.5, 0.3125, 0.5627, 0.3438, 0.5627, 0.3438, 0.5, 0.3125, 0.5627, 0.3125, 0.6254, 0.3438, 0.6254, 0.3438, 0.5627, 0.3438, 0.5627, 0.3438, 0.6254, 0.375, 0.6254, 0.375, 0.5627, 0.3438, 0.5, 0.3438, 0.5627, 0.375, 0.5627, 0.375, 0.5, 0.125, 0.6254, 0.125, 0.6445, 0.1252, 0.6873, 0.1263, 0.6851, 0.125, 0.6445, 0.125, 0.6463, 0.125, 0.6878, 0.1252, 0.6873, 0.1252, 0.6873, 0.125, 0.6878, 0.125, 0.7293, 0.1261, 0.7293, 0.1263, 0.6851, 0.1252, 0.6873, 0.1261, 0.7293, 0.1354, 0.7293, 0.125, 0.6254, 0.125, 0.6255, 0.125, 0.6277, 0.125, 0.6361, 0.125, 0.6255, 0.125, 0.6255, 0.125, 0.6255, 0.125, 0.6257, 0.125, 0.6257, 0.125, 0.6255, 0.125, 0.6255, 0.125, 0.6258, 0.125, 0.6361, 0.125, 0.6277, 0.125, 0.6281, 0.125, 0.6372, 0.125, 0.6255, 0.125, 0.6255, 0.125, 0.6255, 0.125, 0.6255, 0.125, 0.6255, 0.125, 0.6255, 0.125, 0.6255, 0.125, 0.6255, 0.125, 0.6255, 0.125, 0.6255, 0.125, 0.6255, 0.125, 0.6255, 0.125, 0.6255, 0.125, 0.6255, 0.125, 0.6255, 0.125, 0.6255, 0.1875, 0.5, 0.178, 0.5, 0.1565, 0.5004, 0.1576, 0.5026, 0.178, 0.5, 0.1771, 0.5, 0.1562, 0.5, 0.1565, 0.5004, 0.1565, 0.5004, 0.1562, 0.5, 0.1354, 0.5, 0.1354, 0.5022, 0.1576, 0.5026, 0.1565, 0.5004, 0.1354, 0.5022, 0.1354, 0.5209, 0.1771, 0.5, 0.1771, 0.5, 0.1562, 0.5, 0.1562, 0.5, 0.1771, 0.5, 0.1771, 0.5, 0.1562, 0.5, 0.1562, 0.5, 0.1562, 0.5, 0.1562, 0.5, 0.1354, 0.5, 0.1354, 0.5, 0.1562, 0.5, 0.1562, 0.5, 0.1354, 0.5, 0.1354, 0.5, 0.1771, 0.5, 0.1771, 0.5, 0.1562, 0.5, 0.1562, 0.5, 0.1771, 0.5, 0.1771, 0.5, 0.1562, 0.5, 0.1562, 0.5, 0.1562, 0.5, 0.1562, 0.5, 0.1354, 0.5, 0.1354, 0.5, 0.1562, 0.5, 0.1562, 0.5, 0.1354, 0.5, 0.1354, 0.5, 0.2425, 0.5, 0.2405, 0.5, 0.2188, 0.5, 0.2188, 0.5, 0.2402, 0.5, 0.2396, 0.5, 0.2188, 0.5, 0.2188, 0.5, 0.2188, 0.5, 0.2188, 0.5, 0.1979, 0.5, 0.1973, 0.5, 0.2188, 0.5, 0.2188, 0.5, 0.197, 0.5, 0.195, 0.5, 0.3125, 0.5, 0.303, 0.5, 0.2813, 0.5, 0.2813, 0.5, 0.3026, 0.5, 0.3021, 0.5, 0.2813, 0.5, 0.2812, 0.5, 0.2812, 0.5, 0.2813, 0.5, 0.2604, 0.5, 0.2599, 0.5, 0.2813, 0.5, 0.2813, 0.5, 0.2595, 0.5, 0.25, 0.5, 0.3646, 0.5056, 0.3646, 0.5022, 0.3435, 0.5004, 0.3433, 0.5008, 0.3646, 0.5017, 0.3646, 0.5, 0.3438, 0.5, 0.3436, 0.5003, 0.3436, 0.5003, 0.3438, 0.5, 0.3229, 0.5, 0.3222, 0.5, 0.3433, 0.5008, 0.3435, 0.5004, 0.322, 0.5, 0.3203, 0.5, 0.1768, 0.5, 0.1762, 0.5, 0.1563, 0.5, 0.1562, 0.5, 0.1762, 0.5, 0.1719, 0.5, 0.1562, 0.5, 0.1563, 0.5, 0.1563, 0.5, 0.1562, 0.5, 0.1406, 0.5, 0.1363, 0.5, 0.1562, 0.5, 0.1563, 0.5, 0.1363, 0.5, 0.1357, 0.5, 0.2396, 0.5, 0.2396, 0.5, 0.2188, 0.5, 0.2188, 0.5, 0.2396, 0.5, 0.2396, 0.5, 0.2188, 0.5, 0.2188, 0.5, 0.2188, 0.5, 0.2188, 0.5, 0.1979, 0.5, 0.1979, 0.5, 0.2188, 0.5, 0.2188, 0.5, 0.1979, 0.5, 0.1979, 0.5, 0.2394, 0.5, 0.2387, 0.5, 0.2188, 0.5, 0.2188, 0.5, 0.2387, 0.5, 0.2344, 0.5, 0.2188, 0.5, 0.2188, 0.5, 0.2188, 0.5, 0.2188, 0.5, 0.2031, 0.5, 0.1988, 0.5, 0.2188, 0.5, 0.2188, 0.5, 0.1988, 0.5, 0.1981, 0.5, 0.3021, 0.5, 0.3021, 0.5, 0.2812, 0.5, 0.2812, 0.5, 0.3021, 0.5, 0.3021, 0.5, 0.2812, 0.5, 0.2812, 0.5, 0.2812, 0.5, 0.2812, 0.5, 0.2604, 0.5, 0.2604, 0.5, 0.2812, 0.5, 0.2812, 0.5, 0.2604, 0.5, 0.2604, 0.5, 0.3018, 0.5, 0.3012, 0.5, 0.2813, 0.5, 0.2813, 0.5, 0.3012, 0.5, 0.2969, 0.5, 0.2812, 0.5, 0.2813, 0.5, 0.2813, 0.5, 0.2812, 0.5, 0.2656, 0.5, 0.2613, 0.5, 0.2813, 0.5, 0.2813, 0.5, 0.2613, 0.5, 0.2607, 0.5, 0.3646, 0.5, 0.3646, 0.5, 0.3438, 0.5, 0.3438, 0.5, 0.3646, 0.5, 0.3646, 0.5, 0.3438, 0.5, 0.3438, 0.5, 0.3438, 0.5, 0.3438, 0.5, 0.3229, 0.5, 0.3229, 0.5, 0.3438, 0.5, 0.3438, 0.5, 0.3229, 0.5, 0.3229, 0.5, 0.3643, 0.5, 0.3637, 0.5, 0.3438, 0.5, 0.3437, 0.5, 0.3637, 0.5, 0.3594, 0.5, 0.3438, 0.5, 0.3438, 0.5, 0.3438, 0.5, 0.3438, 0.5, 0.3281, 0.5, 0.3238, 0.5, 0.3437, 0.5, 0.3438, 0.5, 0.3238, 0.5, 0.3232, 0.5, 0.1771, 0.5, 0.1771, 0.5, 0.1562, 0.5, 0.1562, 0.5, 0.1771, 0.5, 0.1771, 0.5, 0.1562, 0.5, 0.1562, 0.5, 0.1562, 0.5, 0.1562, 0.5, 0.1354, 0.5, 0.1354, 0.5, 0.1562, 0.5, 0.1562, 0.5, 0.1354, 0.5, 0.1354, 0.5, 0.2396, 0.5, 0.2396, 0.5, 0.2188, 0.5, 0.2188, 0.5, 0.2396, 0.5, 0.2396, 0.5, 0.2188, 0.5, 0.2188, 0.5, 0.2188, 0.5, 0.2188, 0.5, 0.1979, 0.5, 0.1979, 0.5, 0.2188, 0.5, 0.2188, 0.5, 0.1979, 0.5, 0.1979, 0.5, 0.3021, 0.5, 0.3021, 0.5, 0.2812, 0.5, 0.2812, 0.5, 0.3021, 0.5, 0.3021, 0.5, 0.2812, 0.5, 0.2812, 0.5, 0.2812, 0.5, 0.2812, 0.5, 0.2604, 0.5, 0.2604, 0.5, 0.2812, 0.5, 0.2812, 0.5, 0.2604, 0.5, 0.2604, 0.5, 0.3646, 0.5, 0.3646, 0.5, 0.3438, 0.5, 0.3438, 0.5, 0.3646, 0.5, 0.3646, 0.5, 0.3438, 0.5, 0.3438, 0.5, 0.3438, 0.5, 0.3438, 0.5, 0.3229, 0.5, 0.3229, 0.5, 0.3438, 0.5, 0.3438, 0.5, 0.3229, 0.5, 0.3229, 0.5, 0.3125, 0.6254, 0.3424, 0.6254, 0.3424, 0.6851, 0.3125, 0.6851, 0.3424, 0.6254, 0.3646, 0.6254, 0.3646, 0.6851, 0.3424, 0.6851, 0.3424, 0.6851, 0.3646, 0.6851, 0.3646, 0.7293, 0.3424, 0.7293, 0.3125, 0.6851, 0.3424, 0.6851, 0.3424, 0.7293, 0.3125, 0.7293, 0.1307, 0.6254, 0.1571, 0.6254, 0.1574, 0.6852, 0.1349, 0.6856, 0.1571, 0.6254, 0.1875, 0.6254, 0.1875, 0.6851, 0.1574, 0.6852, 0.1574, 0.6852, 0.1875, 0.6851, 0.1875, 0.7293, 0.1576, 0.7293, 0.1349, 0.6856, 0.1574, 0.6852, 0.1576, 0.7293, 0.1354, 0.7293, 0.1875, 0.6254, 0.2188, 0.6254, 0.2188, 0.6851, 0.1875, 0.6851, 0.2188, 0.6254, 0.25, 0.6254, 0.25, 0.6851, 0.2188, 0.6851, 0.2188, 0.6851, 0.25, 0.6851, 0.25, 0.7293, 0.2188, 0.7293, 0.1875, 0.6851, 0.2188, 0.6851, 0.2188, 0.7293, 0.1875, 0.7293, 0.25, 0.6254, 0.2813, 0.6254, 0.2813, 0.6851, 0.25, 0.6851, 0.2813, 0.6254, 0.3125, 0.6254, 0.3125, 0.6851, 0.2813, 0.6851, 0.2813, 0.6851, 0.3125, 0.6851, 0.3125, 0.7293, 0.2813, 0.7293, 0.25, 0.6851, 0.2813, 0.6851, 0.2813, 0.7293, 0.25, 0.7293, 0.25, 0.5114, 0.2813, 0.519, 0.2812, 0.5649, 0.25, 0.5644, 0.2813, 0.519, 0.3125, 0.5114, 0.3125, 0.5644, 0.2812, 0.5649, 0.2812, 0.5649, 0.3125, 0.5644, 0.3125, 0.6254, 0.2812, 0.6254, 0.25, 0.5644, 0.2812, 0.5649, 0.2812, 0.6254, 0.25, 0.6254, 0.1875, 0.5114, 0.2188, 0.519, 0.2188, 0.5649, 0.1875, 0.5644, 0.2188, 0.519, 0.25, 0.5114, 0.25, 0.5644, 0.2188, 0.5649, 0.2188, 0.5649, 0.25, 0.5644, 0.25, 0.6254, 0.2188, 0.6254, 0.1875, 0.5644, 0.2188, 0.5649, 0.2188, 0.6254, 0.1875, 0.6254, 0.1354, 0.5209, 0.1573, 0.52, 0.1574, 0.5651, 0.1349, 0.5649, 0.1573, 0.52, 0.1875, 0.5114, 0.1875, 0.5644, 0.1574, 0.5651, 0.1574, 0.5651, 0.1875, 0.5644, 0.1875, 0.6254, 0.1571, 0.6254, 0.1349, 0.5649, 0.1574, 0.5651, 0.1571, 0.6254, 0.1307, 0.6254, 0.3125, 0.5114, 0.3427, 0.52, 0.3424, 0.5651, 0.3125, 0.5644, 0.3427, 0.52, 0.3646, 0.5209, 0.3646, 0.5654, 0.3424, 0.5651, 0.3424, 0.5651, 0.3646, 0.5654, 0.3646, 0.6254, 0.3424, 0.6254, 0.3125, 0.5644, 0.3424, 0.5651, 0.3424, 0.6254, 0.3125, 0.6254, 0.1307, 0.6254, 0.1349, 0.6856, 0.1262, 0.6873, 0.1256, 0.6445, 0.1349, 0.6856, 0.1354, 0.7293, 0.1263, 0.7293, 0.1262, 0.6873, 0.1262, 0.6873, 0.1263, 0.7293, 0.125, 0.7293, 0.125, 0.6878, 0.1256, 0.6445, 0.1262, 0.6873, 0.125, 0.6878, 0.125, 0.6463, 0.128, 0.6255, 0.1253, 0.6361, 0.1251, 0.6277, 0.1254, 0.6255, 0.1253, 0.6361, 0.125, 0.6372, 0.125, 0.6281, 0.1251, 0.6277, 0.125, 0.6257, 0.125, 0.6258, 0.125, 0.6255, 0.125, 0.6255, 0.125, 0.6255, 0.125, 0.6257, 0.125, 0.6255, 0.125, 0.6255, 0.125, 0.6255, 0.125, 0.6255, 0.125, 0.6255, 0.125, 0.6255, 0.125, 0.6255, 0.125, 0.6255, 0.125, 0.6255, 0.125, 0.6255, 0.125, 0.6255, 0.125, 0.6255, 0.125, 0.6255, 0.125, 0.6255, 0.125, 0.6255, 0.125, 0.6255, 0.125, 0.6255, 0.125, 0.6255, 0.1875, 0.5114, 0.1573, 0.52, 0.1565, 0.5024, 0.178, 0.5012, 0.1573, 0.52, 0.1354, 0.5209, 0.1354, 0.5026, 0.1565, 0.5024, 0.1565, 0.5024, 0.1354, 0.5026, 0.1354, 0.5, 0.1562, 0.5, 0.178, 0.5012, 0.1565, 0.5024, 0.1562, 0.5, 0.1771, 0.5, 0.1771, 0.5, 0.1563, 0.5, 0.1562, 0.5, 0.1771, 0.5, 0.1563, 0.5, 0.1354, 0.5, 0.1354, 0.5, 0.1562, 0.5, 0.1562, 0.5, 0.1354, 0.5, 0.1354, 0.5, 0.1563, 0.5, 0.1771, 0.5, 0.1562, 0.5, 0.1563, 0.5, 0.1771, 0.5, 0.1771, 0.5, 0.1563, 0.5, 0.1562, 0.5, 0.1771, 0.5, 0.1563, 0.5, 0.1354, 0.5, 0.1354, 0.5, 0.1562, 0.5, 0.1562, 0.5, 0.1354, 0.5, 0.1354, 0.5, 0.1563, 0.5, 0.1771, 0.5, 0.1562, 0.5, 0.1563, 0.5, 0.1771, 0.5, 0.2425, 0.5034, 0.2188, 0.5057, 0.2188, 0.5021, 0.2405, 0.5012, 0.2188, 0.5057, 0.195, 0.5034, 0.197, 0.5012, 0.2188, 0.5021, 0.2188, 0.5015, 0.1973, 0.5008, 0.1979, 0.5, 0.2188, 0.5, 0.2402, 0.5008, 0.2188, 0.5015, 0.2188, 0.5, 0.2396, 0.5, 0.3125, 0.5114, 0.2813, 0.519, 0.2813, 0.5021, 0.303, 0.5012, 0.2813, 0.519, 0.25, 0.5114, 0.2595, 0.5012, 0.2813, 0.5021, 0.2813, 0.5012, 0.2599, 0.5007, 0.2604, 0.5, 0.2813, 0.5, 0.3026, 0.5007, 0.2813, 0.5012, 0.2813, 0.5, 0.3021, 0.5, 0.3646, 0.5059, 0.3434, 0.5055, 0.3435, 0.5024, 0.3646, 0.5026, 0.3434, 0.5055, 0.3203, 0.503, 0.322, 0.5012, 0.3435, 0.5024, 0.3436, 0.5018, 0.3222, 0.5009, 0.3229, 0.5, 0.3438, 0.5, 0.3646, 0.502, 0.3436, 0.5018, 0.3438, 0.5, 0.3646, 0.5, 0.1768, 0.5, 0.1562, 0.5, 0.1563, 0.5, 0.1762, 0.5, 0.1562, 0.5, 0.1357, 0.5, 0.1363, 0.5, 0.1563, 0.5, 0.1563, 0.5, 0.1363, 0.5, 0.1406, 0.5, 0.1563, 0.5, 0.1762, 0.5, 0.1563, 0.5, 0.1563, 0.5, 0.1719, 0.5, 0.2396, 0.5, 0.2188, 0.5, 0.2188, 0.5, 0.2396, 0.5, 0.2188, 0.5, 0.1979, 0.5, 0.1979, 0.5, 0.2188, 0.5, 0.2188, 0.5, 0.1979, 0.5, 0.1979, 0.5, 0.2188, 0.5, 0.2396, 0.5, 0.2188, 0.5, 0.2188, 0.5, 0.2396, 0.5, 0.2394, 0.5, 0.2188, 0.5, 0.2188, 0.5, 0.2387, 0.5, 0.2188, 0.5, 0.1981, 0.5, 0.1988, 0.5, 0.2188, 0.5, 0.2188, 0.5, 0.1988, 0.5, 0.2031, 0.5, 0.2188, 0.5, 0.2387, 0.5, 0.2188, 0.5, 0.2188, 0.5, 0.2344, 0.5, 0.3021, 0.5, 0.2813, 0.5, 0.2812, 0.5, 0.3021, 0.5, 0.2813, 0.5, 0.2604, 0.5, 0.2604, 0.5, 0.2812, 0.5, 0.2812, 0.5, 0.2604, 0.5, 0.2604, 0.5, 0.2813, 0.5, 0.3021, 0.5, 0.2812, 0.5, 0.2813, 0.5, 0.3021, 0.5, 0.3018, 0.5, 0.2812, 0.5, 0.2813, 0.5, 0.3012, 0.5, 0.2812, 0.5, 0.2607, 0.5, 0.2613, 0.5, 0.2813, 0.5, 0.2813, 0.5, 0.2613, 0.5, 0.2656, 0.5, 0.2813, 0.5, 0.3012, 0.5, 0.2813, 0.5, 0.2813, 0.5, 0.2969, 0.5, 0.3646, 0.5, 0.3438, 0.5, 0.3438, 0.5, 0.3646, 0.5, 0.3438, 0.5, 0.3229, 0.5, 0.3229, 0.5, 0.3438, 0.5, 0.3438, 0.5, 0.3229, 0.5, 0.3229, 0.5, 0.3438, 0.5, 0.3646, 0.5, 0.3438, 0.5, 0.3438, 0.5, 0.3646, 0.5, 0.3643, 0.5, 0.3438, 0.5, 0.3438, 0.5, 0.3637, 0.5, 0.3438, 0.5, 0.3232, 0.5, 0.3238, 0.5, 0.3438, 0.5, 0.3438, 0.5, 0.3238, 0.5, 0.3281, 0.5, 0.3438, 0.5, 0.3637, 0.5, 0.3438, 0.5, 0.3438, 0.5, 0.3594, 0.5, 0.1771, 0.5, 0.1563, 0.5, 0.1562, 0.5, 0.1771, 0.5, 0.1563, 0.5, 0.1354, 0.5, 0.1354, 0.5, 0.1562, 0.5, 0.1562, 0.5, 0.1354, 0.5, 0.1354, 0.5, 0.1563, 0.5, 0.1771, 0.5, 0.1562, 0.5, 0.1563, 0.5, 0.1771, 0.5, 0.2396, 0.5, 0.2188, 0.5, 0.2188, 0.5, 0.2396, 0.5, 0.2188, 0.5, 0.1979, 0.5, 0.1979, 0.5, 0.2188, 0.5, 0.2188, 0.5, 0.1979, 0.5, 0.1979, 0.5, 0.2188, 0.5, 0.2396, 0.5, 0.2188, 0.5, 0.2188, 0.5, 0.2396, 0.5, 0.3021, 0.5, 0.2813, 0.5, 0.2812, 0.5, 0.3021, 0.5, 0.2813, 0.5, 0.2604, 0.5, 0.2604, 0.5, 0.2812, 0.5, 0.2812, 0.5, 0.2604, 0.5, 0.2604, 0.5, 0.2813, 0.5, 0.3021, 0.5, 0.2812, 0.5, 0.2813, 0.5, 0.3021, 0.5, 0.3646, 0.5, 0.3438, 0.5, 0.3438, 0.5, 0.3646, 0.5, 0.3438, 0.5, 0.3229, 0.5, 0.3229, 0.5, 0.3438, 0.5, 0.3438, 0.5, 0.3229, 0.5, 0.3229, 0.5, 0.3438, 0.5, 0.3646, 0.5, 0.3438, 0.5, 0.3438, 0.5, 0.3646, 0.5, 0.3232, 0.5, 0.3238, 0.5, 0.3163, 0.5, 0.3155, 0.5, 0.3238, 0.5, 0.3281, 0.5, 0.3247, 0.5, 0.3163, 0.5, 0.3163, 0.5, 0.3247, 0.5, 0.3281, 0.5, 0.3238, 0.5, 0.3155, 0.5, 0.3163, 0.5, 0.3238, 0.5, 0.3232, 0.5, 0.1719, 0.5, 0.1762, 0.5, 0.1837, 0.5, 0.1753, 0.5, 0.177, 0.5, 0.1771, 0.5, 0.1849, 0.5, 0.1848, 0.5, 0.1848, 0.5, 0.1849, 0.5, 0.1771, 0.5, 0.177, 0.5, 0.1753, 0.5, 0.1837, 0.5, 0.1762, 0.5, 0.1719, 0.5, 0.3027, 0.5, 0.303, 0.5, 0.3103, 0.5002, 0.3102, 0.5001, 0.303, 0.5, 0.3125, 0.5, 0.3125, 0.5008, 0.3103, 0.5002, 0.3103, 0.5002, 0.3125, 0.5008, 0.3125, 0.5114, 0.303, 0.5012, 0.3102, 0.5001, 0.3103, 0.5002, 0.303, 0.5012, 0.3027, 0.5009, 0.1354, 0.5, 0.1354, 0.5, 0.1276, 0.5, 0.1276, 0.5, 0.1354, 0.5, 0.1354, 0.5, 0.1276, 0.5, 0.1276, 0.5, 0.1276, 0.5, 0.1276, 0.5, 0.1354, 0.5, 0.1354, 0.5, 0.1276, 0.5, 0.1276, 0.5, 0.1354, 0.5, 0.1354, 0.5, 0.25, 0.5, 0.2595, 0.5, 0.2522, 0.5002, 0.25, 0.5008, 0.2599, 0.5, 0.2604, 0.5, 0.2526, 0.5, 0.2524, 0.5001, 0.2524, 0.5001, 0.2526, 0.5, 0.2604, 0.5, 0.2599, 0.5007, 0.25, 0.5008, 0.2522, 0.5002, 0.2595, 0.5012, 0.25, 0.5114, 0.2344, 0.5, 0.2387, 0.5, 0.2462, 0.5, 0.2378, 0.5, 0.2395, 0.5, 0.2396, 0.5, 0.2474, 0.5, 0.2472, 0.5, 0.2472, 0.5, 0.2474, 0.5, 0.2396, 0.5, 0.2395, 0.5, 0.2378, 0.5, 0.2462, 0.5, 0.2387, 0.5, 0.2344, 0.5, 0.3646, 0.5017, 0.3646, 0.5022, 0.3724, 0.5026, 0.3724, 0.502, 0.3646, 0.5056, 0.3646, 0.5209, 0.3726, 0.5209, 0.3724, 0.5059, 0.3724, 0.5059, 0.3726, 0.5209, 0.3646, 0.5209, 0.3646, 0.5059, 0.3724, 0.502, 0.3724, 0.5026, 0.3646, 0.5026, 0.3646, 0.502, 0.1979, 0.5, 0.1979, 0.5, 0.1901, 0.5, 0.1901, 0.5, 0.1979, 0.5, 0.1979, 0.5, 0.1901, 0.5, 0.1901, 0.5, 0.1901, 0.5, 0.1901, 0.5, 0.1979, 0.5, 0.1979, 0.5, 0.1901, 0.5, 0.1901, 0.5, 0.1979, 0.5, 0.1979, 0.5, 0.3203, 0.5, 0.322, 0.5, 0.3147, 0.5002, 0.3143, 0.5003, 0.3222, 0.5, 0.3229, 0.5, 0.3151, 0.5, 0.3148, 0.5001, 0.3148, 0.5001, 0.3151, 0.5, 0.3229, 0.5, 0.3222, 0.5009, 0.3143, 0.5003, 0.3147, 0.5002, 0.322, 0.5012, 0.3203, 0.503, 0.125, 0.7293, 0.125, 0.6878, 0.125, 0.6878, 0.125, 0.7293, 0.125, 0.6878, 0.125, 0.6463, 0.125, 0.6463, 0.125, 0.6878, 0.125, 0.6878, 0.125, 0.6463, 0.125, 0.6463, 0.125, 0.6878, 0.125, 0.7293, 0.125, 0.6878, 0.125, 0.6878, 0.125, 0.7293, 0.1406, 0.5, 0.1563, 0.5, 0.1563, 0.5, 0.1372, 0.5, 0.1563, 0.5, 0.1719, 0.5, 0.1753, 0.5, 0.1563, 0.5, 0.1563, 0.5, 0.1753, 0.5, 0.1719, 0.5, 0.1563, 0.5, 0.1372, 0.5, 0.1563, 0.5, 0.1563, 0.5, 0.1406, 0.5, 0.1354, 0.7293, 0.1261, 0.7293, 0.1263, 0.7474, 0.1354, 0.7478, 0.1261, 0.7293, 0.125, 0.7293, 0.125, 0.7474, 0.1263, 0.7474, 0.1263, 0.7474, 0.125, 0.7474, 0.125, 0.75, 0.1263, 0.75, 0.1354, 0.7478, 0.1263, 0.7474, 0.1263, 0.75, 0.1354, 0.75, 0.2969, 0.5, 0.3012, 0.5, 0.3087, 0.5, 0.3003, 0.5, 0.302, 0.5, 0.3021, 0.5, 0.3099, 0.5, 0.3097, 0.5, 0.3097, 0.5, 0.3099, 0.5, 0.3021, 0.5, 0.302, 0.5, 0.3003, 0.5, 0.3087, 0.5, 0.3012, 0.5, 0.2969, 0.5, 0.1771, 0.5, 0.1771, 0.5, 0.1849, 0.5, 0.1849, 0.5, 0.1771, 0.5, 0.1771, 0.5, 0.1849, 0.5, 0.1849, 0.5, 0.1849, 0.5, 0.1849, 0.5, 0.1771, 0.5, 0.1771, 0.5, 0.1849, 0.5, 0.1849, 0.5, 0.1771, 0.5, 0.1771, 0.5, 0.2604, 0.5, 0.2604, 0.5, 0.2526, 0.5, 0.2526, 0.5, 0.2604, 0.5, 0.2604, 0.5, 0.2526, 0.5, 0.2526, 0.5, 0.2526, 0.5, 0.2526, 0.5, 0.2604, 0.5, 0.2604, 0.5, 0.2526, 0.5, 0.2526, 0.5, 0.2604, 0.5, 0.2604, 0.5, 0.1357, 0.5, 0.1363, 0.5, 0.1288, 0.5, 0.128, 0.5, 0.1363, 0.5, 0.1406, 0.5, 0.1372, 0.5, 0.1288, 0.5, 0.1288, 0.5, 0.1372, 0.5, 0.1406, 0.5, 0.1363, 0.5, 0.128, 0.5, 0.1288, 0.5, 0.1363, 0.5, 0.1357, 0.5, 0.125, 0.6372, 0.125, 0.6281, 0.125, 0.6281, 0.125, 0.6372, 0.125, 0.6258, 0.125, 0.6255, 0.125, 0.6255, 0.125, 0.6258, 0.125, 0.6258, 0.125, 0.6255, 0.125, 0.6255, 0.125, 0.6258, 0.125, 0.6372, 0.125, 0.6281, 0.125, 0.6281, 0.125, 0.6372, 0.3594, 0.5, 0.3637, 0.5, 0.3712, 0.5, 0.3628, 0.5, 0.3644, 0.5, 0.3646, 0.5, 0.3724, 0.5, 0.3722, 0.5, 0.3722, 0.5, 0.3724, 0.5, 0.3646, 0.5, 0.3644, 0.5, 0.3628, 0.5, 0.3712, 0.5, 0.3637, 0.5, 0.3594, 0.5, 0.2396, 0.5, 0.2396, 0.5, 0.2474, 0.5, 0.2474, 0.5, 0.2396, 0.5, 0.2396, 0.5, 0.2474, 0.5, 0.2474, 0.5, 0.2474, 0.5, 0.2474, 0.5, 0.2396, 0.5, 0.2396, 0.5, 0.2474, 0.5, 0.2474, 0.5, 0.2396, 0.5, 0.2396, 0.5, 0.125, 0.6255, 0.125, 0.6255, 0.1251, 0.6238, 0.125, 0.6254, 0.125, 0.6254, 0.125, 0.6254, 0.1256, 0.6081, 0.1253, 0.616, 0.1253, 0.616, 0.1256, 0.6081, 0.1307, 0.6254, 0.128, 0.6255, 0.125, 0.6254, 0.1251, 0.6238, 0.1254, 0.6255, 0.125, 0.6255, 0.3229, 0.5, 0.3229, 0.5, 0.3151, 0.5, 0.3151, 0.5, 0.3229, 0.5, 0.3229, 0.5, 0.3151, 0.5, 0.3151, 0.5, 0.3151, 0.5, 0.3151, 0.5, 0.3229, 0.5, 0.3229, 0.5, 0.3151, 0.5, 0.3151, 0.5, 0.3229, 0.5, 0.3229, 0.5, 0.1979, 0.5, 0.1979, 0.5, 0.1901, 0.5, 0.1901, 0.5, 0.1979, 0.5, 0.1979, 0.5, 0.1901, 0.5, 0.1901, 0.5, 0.1901, 0.5, 0.1901, 0.5, 0.1979, 0.5, 0.1979, 0.5, 0.1901, 0.5, 0.1901, 0.5, 0.1979, 0.5, 0.1979, 0.5, 0.125, 0.6255, 0.125, 0.6255, 0.125, 0.6255, 0.125, 0.6255, 0.125, 0.6255, 0.125, 0.6255, 0.125, 0.6255, 0.125, 0.6255, 0.125, 0.6255, 0.125, 0.6255, 0.125, 0.6255, 0.125, 0.6255, 0.125, 0.6255, 0.125, 0.6255, 0.125, 0.6255, 0.125, 0.6255, 0.3646, 0.5209, 0.3737, 0.5654, 0.3735, 0.5654, 0.3726, 0.5209, 0.3737, 0.5654, 0.375, 0.6254, 0.3737, 0.6254, 0.3735, 0.5654, 0.3735, 0.5654, 0.3737, 0.6254, 0.3646, 0.6254, 0.3646, 0.5654, 0.3726, 0.5209, 0.3735, 0.5654, 0.3646, 0.5654, 0.3646, 0.5209, 0.2031, 0.5, 0.2188, 0.5, 0.2188, 0.5, 0.1997, 0.5, 0.2188, 0.5, 0.2344, 0.5, 0.2378, 0.5, 0.2188, 0.5, 0.2188, 0.5, 0.2378, 0.5, 0.2344, 0.5, 0.2188, 0.5, 0.1997, 0.5, 0.2188, 0.5, 0.2188, 0.5, 0.2031, 0.5, 0.125, 0.6255, 0.125, 0.6255, 0.125, 0.6255, 0.125, 0.6255, 0.125, 0.6255, 0.125, 0.6255, 0.125, 0.6255, 0.125, 0.6255, 0.125, 0.6255, 0.125, 0.6255, 0.125, 0.6255, 0.125, 0.6255, 0.125, 0.6255, 0.125, 0.6255, 0.125, 0.6255, 0.125, 0.6255, 0.3125, 0.75, 0.2813, 0.75, 0.2813, 0.75, 0.3125, 0.75, 0.2813, 0.75, 0.25, 0.75, 0.25, 0.75, 0.2813, 0.75, 0.2813, 0.75, 0.25, 0.75, 0.25, 0.75, 0.2813, 0.75, 0.3125, 0.75, 0.2813, 0.75, 0.2813, 0.75, 0.3125, 0.75, 0.2396, 0.5, 0.2396, 0.5, 0.2474, 0.5, 0.2474, 0.5, 0.2396, 0.5, 0.2396, 0.5, 0.2474, 0.5, 0.2474, 0.5, 0.2474, 0.5, 0.2474, 0.5, 0.2396, 0.5, 0.2396, 0.5, 0.2474, 0.5, 0.2474, 0.5, 0.2396, 0.5, 0.2396, 0.5, 0.125, 0.6255, 0.125, 0.6255, 0.125, 0.6255, 0.125, 0.6255, 0.125, 0.6255, 0.125, 0.6255, 0.125, 0.6255, 0.125, 0.6255, 0.125, 0.6255, 0.125, 0.6255, 0.125, 0.6255, 0.125, 0.6255, 0.125, 0.6255, 0.125, 0.6255, 0.125, 0.6255, 0.125, 0.6255, 0.1981, 0.5, 0.1988, 0.5, 0.1913, 0.5, 0.1904, 0.5, 0.1988, 0.5, 0.2031, 0.5, 0.1997, 0.5, 0.1913, 0.5, 0.1913, 0.5, 0.1997, 0.5, 0.2031, 0.5, 0.1988, 0.5, 0.1904, 0.5, 0.1913, 0.5, 0.1988, 0.5, 0.1981, 0.5, 0.1771, 0.5, 0.178, 0.5, 0.1853, 0.5002, 0.1849, 0.5, 0.178, 0.5, 0.1875, 0.5, 0.1875, 0.5008, 0.1853, 0.5002, 0.1853, 0.5002, 0.1875, 0.5008, 0.1875, 0.5114, 0.178, 0.5012, 0.1849, 0.5, 0.1853, 0.5002, 0.178, 0.5012, 0.1771, 0.5, 0.3021, 0.5, 0.3021, 0.5, 0.3099, 0.5, 0.3099, 0.5, 0.3021, 0.5, 0.3021, 0.5, 0.3099, 0.5, 0.3099, 0.5, 0.3099, 0.5, 0.3099, 0.5, 0.3021, 0.5, 0.3021, 0.5, 0.3099, 0.5, 0.3099, 0.5, 0.3021, 0.5, 0.3021, 0.5, 0.1354, 0.5209, 0.1354, 0.5022, 0.1276, 0.5026, 0.1274, 0.5209, 0.1354, 0.5022, 0.1354, 0.5, 0.1276, 0.5, 0.1276, 0.5026, 0.1276, 0.5026, 0.1276, 0.5, 0.1354, 0.5, 0.1354, 0.5026, 0.1274, 0.5209, 0.1276, 0.5026, 0.1354, 0.5026, 0.1354, 0.5209, 0.125, 0.7293, 0.125, 0.7293, 0.125, 0.7474, 0.125, 0.7474, 0.125, 0.7293, 0.125, 0.7293, 0.125, 0.7474, 0.125, 0.7474, 0.125, 0.7474, 0.125, 0.7474, 0.125, 0.75, 0.125, 0.75, 0.125, 0.7474, 0.125, 0.7474, 0.125, 0.75, 0.125, 0.75, 0.2604, 0.5, 0.2604, 0.5, 0.2526, 0.5, 0.2526, 0.5, 0.2604, 0.5, 0.2604, 0.5, 0.2526, 0.5, 0.2526, 0.5, 0.2526, 0.5, 0.2526, 0.5, 0.2604, 0.5, 0.2604, 0.5, 0.2526, 0.5, 0.2526, 0.5, 0.2604, 0.5, 0.2604, 0.5, 0.1354, 0.5, 0.1354, 0.5, 0.1276, 0.5, 0.1276, 0.5, 0.1354, 0.5, 0.1354, 0.5, 0.1276, 0.5, 0.1276, 0.5, 0.1276, 0.5, 0.1276, 0.5, 0.1354, 0.5, 0.1354, 0.5, 0.1276, 0.5, 0.1276, 0.5, 0.1354, 0.5, 0.1354, 0.5, 0.1875, 0.7293, 0.2188, 0.7293, 0.2188, 0.7474, 0.1875, 0.7474, 0.2188, 0.7293, 0.25, 0.7293, 0.25, 0.7474, 0.2188, 0.7474, 0.2188, 0.7474, 0.25, 0.7474, 0.25, 0.75, 0.2188, 0.75, 0.1875, 0.7474, 0.2188, 0.7474, 0.2188, 0.75, 0.1875, 0.75, 0.2656, 0.5, 0.2813, 0.5, 0.2813, 0.5, 0.2622, 0.5, 0.2813, 0.5, 0.2969, 0.5, 0.3003, 0.5, 0.2813, 0.5, 0.2813, 0.5, 0.3003, 0.5, 0.2969, 0.5, 0.2813, 0.5, 0.2622, 0.5, 0.2813, 0.5, 0.2813, 0.5, 0.2656, 0.5, 0.25, 0.75, 0.2188, 0.75, 0.2188, 0.75, 0.25, 0.75, 0.2188, 0.75, 0.1875, 0.75, 0.1875, 0.75, 0.2188, 0.75, 0.2188, 0.75, 0.1875, 0.75, 0.1875, 0.75, 0.2188, 0.75, 0.25, 0.75, 0.2188, 0.75, 0.2188, 0.75, 0.25, 0.75, 0.3021, 0.5, 0.3021, 0.5, 0.3099, 0.5, 0.3099, 0.5, 0.3021, 0.5, 0.3021, 0.5, 0.3099, 0.5, 0.3099, 0.5, 0.3099, 0.5, 0.3099, 0.5, 0.3021, 0.5, 0.3021, 0.5, 0.3099, 0.5, 0.3099, 0.5, 0.3021, 0.5, 0.3021, 0.5, 0.1771, 0.5, 0.1771, 0.5, 0.1849, 0.5, 0.1849, 0.5, 0.1771, 0.5, 0.1771, 0.5, 0.1849, 0.5, 0.1849, 0.5, 0.1849, 0.5, 0.1849, 0.5, 0.1771, 0.5, 0.1771, 0.5, 0.1849, 0.5, 0.1849, 0.5, 0.1771, 0.5, 0.1771, 0.5, 0.2607, 0.5, 0.2613, 0.5, 0.2538, 0.5, 0.2529, 0.5, 0.2613, 0.5, 0.2656, 0.5, 0.2622, 0.5, 0.2538, 0.5, 0.2538, 0.5, 0.2622, 0.5, 0.2656, 0.5, 0.2613, 0.5, 0.2529, 0.5, 0.2538, 0.5, 0.2613, 0.5, 0.2607, 0.5, 0.1354, 0.5, 0.1354, 0.5, 0.1276, 0.5, 0.1276, 0.5, 0.1354, 0.5, 0.1354, 0.5, 0.1276, 0.5, 0.1276, 0.5, 0.1276, 0.5, 0.1276, 0.5, 0.1354, 0.5, 0.1354, 0.5, 0.1276, 0.5, 0.1276, 0.5, 0.1354, 0.5, 0.1354, 0.5, 0.1771, 0.5, 0.1771, 0.5, 0.1849, 0.5, 0.1849, 0.5, 0.1771, 0.5, 0.1771, 0.5, 0.1849, 0.5, 0.1849, 0.5, 0.1849, 0.5, 0.1849, 0.5, 0.1771, 0.5, 0.1771, 0.5, 0.1849, 0.5, 0.1849, 0.5, 0.1771, 0.5, 0.1771, 0.5, 0.3646, 0.5, 0.3646, 0.5, 0.3724, 0.5, 0.3724, 0.5, 0.3646, 0.5, 0.3646, 0.5, 0.3724, 0.5, 0.3724, 0.5, 0.3724, 0.5, 0.3724, 0.5, 0.3646, 0.5, 0.3646, 0.5, 0.3724, 0.5, 0.3724, 0.5, 0.3646, 0.5, 0.3646, 0.5, 0.125, 0.6254, 0.1263, 0.5654, 0.1264, 0.5636, 0.1256, 0.6081, 0.1263, 0.5654, 0.1354, 0.5209, 0.1274, 0.5209, 0.1264, 0.5636, 0.1264, 0.5636, 0.1274, 0.5209, 0.1354, 0.5209, 0.1349, 0.5649, 0.1256, 0.6081, 0.1264, 0.5636, 0.1349, 0.5649, 0.1307, 0.6254, 0.3229, 0.5, 0.3229, 0.5, 0.3151, 0.5, 0.3151, 0.5, 0.3229, 0.5, 0.3229, 0.5, 0.3151, 0.5, 0.3151, 0.5, 0.3151, 0.5, 0.3151, 0.5, 0.3229, 0.5, 0.3229, 0.5, 0.3151, 0.5, 0.3151, 0.5, 0.3229, 0.5, 0.3229, 0.5, 0.375, 0.6254, 0.3737, 0.6851, 0.3735, 0.6851, 0.3737, 0.6254, 0.3737, 0.6851, 0.3646, 0.7293, 0.3726, 0.7293, 0.3735, 0.6851, 0.3735, 0.6851, 0.3726, 0.7293, 0.3646, 0.7293, 0.3646, 0.6851, 0.3737, 0.6254, 0.3735, 0.6851, 0.3646, 0.6851, 0.3646, 0.6254, 0.3281, 0.5, 0.3438, 0.5, 0.3438, 0.5, 0.3247, 0.5, 0.3438, 0.5, 0.3594, 0.5, 0.3628, 0.5, 0.3438, 0.5, 0.3438, 0.5, 0.3628, 0.5, 0.3594, 0.5, 0.3438, 0.5, 0.3247, 0.5, 0.3438, 0.5, 0.3438, 0.5, 0.3281, 0.5, 0.2402, 0.5, 0.2405, 0.5, 0.2478, 0.5002, 0.2477, 0.5001, 0.2425, 0.5, 0.25, 0.5, 0.25, 0.5008, 0.2483, 0.5003, 0.2483, 0.5003, 0.25, 0.5008, 0.25, 0.5114, 0.2425, 0.5034, 0.2477, 0.5001, 0.2478, 0.5002, 0.2405, 0.5012, 0.2402, 0.5008, 0.3646, 0.5, 0.3646, 0.5, 0.3724, 0.5, 0.3724, 0.5, 0.3646, 0.5, 0.3646, 0.5, 0.3724, 0.5, 0.3724, 0.5, 0.3724, 0.5, 0.3724, 0.5, 0.3646, 0.5, 0.3646, 0.5, 0.3724, 0.5, 0.3724, 0.5, 0.3646, 0.5, 0.3646, 0.5, 0.195, 0.5, 0.197, 0.5, 0.1897, 0.5002, 0.1892, 0.5003, 0.1973, 0.5, 0.1979, 0.5, 0.1901, 0.5, 0.1898, 0.5001, 0.1898, 0.5001, 0.1901, 0.5, 0.1979, 0.5, 0.1973, 0.5008, 0.1892, 0.5003, 0.1897, 0.5002, 0.197, 0.5012, 0.195, 0.5034, 0.1354, 0.75, 0.1263, 0.75, 0.1263, 0.75, 0.1354, 0.75, 0.1263, 0.75, 0.125, 0.75, 0.125, 0.75, 0.1263, 0.75, 0.1263, 0.75, 0.125, 0.75, 0.125, 0.75, 0.1263, 0.75, 0.1354, 0.75, 0.1263, 0.75, 0.1263, 0.75, 0.1354, 0.75, 0.3594, 0.75, 0.3418, 0.75, 0.3421, 0.75, 0.3628, 0.75, 0.3418, 0.75, 0.3125, 0.75, 0.3125, 0.75, 0.3421, 0.75, 0.3421, 0.75, 0.3125, 0.75, 0.3125, 0.75, 0.3418, 0.75, 0.3628, 0.75, 0.3421, 0.75, 0.3418, 0.75, 0.3594, 0.75, 0.1875, 0.75, 0.1576, 0.75, 0.1576, 0.75, 0.1875, 0.75, 0.1576, 0.75, 0.1354, 0.75, 0.1354, 0.75, 0.1576, 0.75, 0.1576, 0.75, 0.1354, 0.75, 0.1354, 0.75, 0.1576, 0.75, 0.1875, 0.75, 0.1576, 0.75, 0.1576, 0.75, 0.1875, 0.75, 0.25, 0.75, 0.2188, 0.75, 0.2188, 0.75, 0.25, 0.75, 0.2188, 0.75, 0.1875, 0.75, 0.1875, 0.75, 0.2188, 0.75, 0.2188, 0.75, 0.1875, 0.75, 0.1875, 0.75, 0.2188, 0.75, 0.25, 0.75, 0.2188, 0.75, 0.2188, 0.75, 0.25, 0.75, 0.3125, 0.75, 0.2813, 0.75, 0.2812, 0.75, 0.3125, 0.75, 0.2813, 0.75, 0.25, 0.75, 0.25, 0.75, 0.2812, 0.75, 0.2812, 0.75, 0.25, 0.75, 0.25, 0.75, 0.2813, 0.75, 0.3125, 0.75, 0.2812, 0.75, 0.2813, 0.75, 0.3125, 0.75, 0.25, 0.7293, 0.2813, 0.7293, 0.2813, 0.7474, 0.25, 0.7474, 0.2813, 0.7293, 0.3125, 0.7293, 0.3125, 0.7474, 0.2813, 0.7474, 0.2813, 0.7474, 0.3125, 0.7474, 0.3125, 0.75, 0.2813, 0.75, 0.25, 0.7474, 0.2813, 0.7474, 0.2813, 0.75, 0.25, 0.75, 0.125, 0.7293, 0.1263, 0.7293, 0.1263, 0.7474, 0.125, 0.7474, 0.1263, 0.7293, 0.1354, 0.7293, 0.1354, 0.7474, 0.1263, 0.7474, 0.1263, 0.7474, 0.1354, 0.7474, 0.1354, 0.75, 0.1263, 0.75, 0.125, 0.7474, 0.1263, 0.7474, 0.1263, 0.75, 0.125, 0.75, 0.3646, 0.7293, 0.3424, 0.7474, 0.3423, 0.7496, 0.3637, 0.7478, 0.3424, 0.7474, 0.3125, 0.75, 0.3125, 0.75, 0.3423, 0.7496, 0.3423, 0.7496, 0.3125, 0.75, 0.3125, 0.75, 0.3418, 0.75, 0.3637, 0.7478, 0.3423, 0.7496, 0.3418, 0.75, 0.3594, 0.75, 0.3646, 0.7293, 0.3726, 0.7293, 0.3712, 0.7474, 0.3637, 0.7474, 0.3726, 0.7293, 0.3646, 0.7293, 0.3637, 0.7478, 0.3712, 0.7474, 0.3712, 0.7474, 0.3637, 0.7478, 0.3594, 0.75, 0.3628, 0.75, 0.3637, 0.7474, 0.3712, 0.7474, 0.3628, 0.75, 0.3594, 0.75, 0.3125, 0.7293, 0.3424, 0.7293, 0.3423, 0.7474, 0.3125, 0.7474, 0.3424, 0.7293, 0.3646, 0.7293, 0.3637, 0.7474, 0.3423, 0.7474, 0.3423, 0.7474, 0.3637, 0.7474, 0.3594, 0.75, 0.3418, 0.75, 0.3125, 0.7474, 0.3423, 0.7474, 0.3418, 0.75, 0.3125, 0.75, 0.1875, 0.75, 0.1576, 0.7474, 0.1576, 0.7496, 0.1875, 0.75, 0.1576, 0.7474, 0.1354, 0.7293, 0.1354, 0.7478, 0.1576, 0.7496, 0.1576, 0.7496, 0.1354, 0.7478, 0.1354, 0.75, 0.1576, 0.75, 0.1875, 0.75, 0.1576, 0.7496, 0.1576, 0.75, 0.1875, 0.75, 0.1354, 0.7293, 0.1576, 0.7293, 0.1576, 0.7474, 0.1354, 0.7474, 0.1576, 0.7293, 0.1875, 0.7293, 0.1875, 0.7474, 0.1576, 0.7474, 0.1576, 0.7474, 0.1875, 0.7474, 0.1875, 0.75, 0.1576, 0.75, 0.1354, 0.7474, 0.1576, 0.7474, 0.1576, 0.75, 0.1354, 0.75, 0.125, 0.6255, 0.125, 0.6254, 0.125, 0.6255, 0.125, 0.6255, 0.125, 0.6255, 0.125, 0.6255, 0.125, 0.6254, 0.125, 0.6255, 0.125, 0.6281, 0.125, 0.6258, 0.125, 0.6258, 0.125, 0.6281, 0.125, 0.6281, 0.125, 0.6258, 0.125, 0.6258, 0.125, 0.6281, 0.1254, 0.6255, 0.1251, 0.6277, 0.125, 0.6257, 0.125, 0.6255, 0.1251, 0.6277, 0.125, 0.6281, 0.125, 0.6258, 0.125, 0.6257, 0.125, 0.6277, 0.125, 0.6257, 0.125, 0.6258, 0.125, 0.6281, 0.125, 0.6255, 0.125, 0.6255, 0.125, 0.6257, 0.125, 0.6277, 0.125, 0.6255, 0.125, 0.6255, 0.125, 0.6255, 0.125, 0.6255, 0.125, 0.6255, 0.125, 0.6255, 0.125, 0.6255, 0.125, 0.6255, 0.125, 0.6255, 0.125, 0.6255, 0.125, 0.6255, 0.125, 0.6255, 0.125, 0.6255, 0.125, 0.6255, 0.125, 0.6255, 0.125, 0.6255, 0.125, 0.6255, 0.125, 0.6255, 0.125, 0.6255, 0.125, 0.6255, 0.125, 0.6255, 0.125, 0.6255, 0.125, 0.6255, 0.125, 0.6255, 0.125, 0.6255, 0.125, 0.6255, 0.125, 0.6255, 0.125, 0.6255, 0.125, 0.6255, 0.125, 0.6255, 0.125, 0.6255, 0.125, 0.6255, 0.1875, 0.5008, 0.1892, 0.5003, 0.195, 0.5034, 0.1875, 0.5114, 0.1875, 0.5, 0.195, 0.5, 0.1892, 0.5003, 0.1875, 0.5008, 0.2478, 0.5002, 0.2483, 0.5003, 0.2425, 0.5034, 0.2405, 0.5012, 0.2405, 0.5, 0.2425, 0.5, 0.2483, 0.5003, 0.2478, 0.5002, 0.2188, 0.519, 0.1875, 0.5114, 0.195, 0.5034, 0.2188, 0.5057, 0.25, 0.5114, 0.2188, 0.519, 0.2188, 0.5057, 0.2425, 0.5034, 0.2188, 0.5, 0.2188, 0.5, 0.195, 0.5, 0.1875, 0.5, 0.25, 0.5, 0.2425, 0.5, 0.2188, 0.5, 0.2188, 0.5, 0.1897, 0.5002, 0.1898, 0.5001, 0.1973, 0.5008, 0.197, 0.5012, 0.197, 0.5, 0.1973, 0.5, 0.1898, 0.5001, 0.1897, 0.5002, 0.2474, 0.5, 0.2477, 0.5001, 0.2402, 0.5008, 0.2396, 0.5, 0.2396, 0.5, 0.2402, 0.5, 0.2477, 0.5001, 0.2474, 0.5, 0.2405, 0.5012, 0.2188, 0.5021, 0.2188, 0.5015, 0.2402, 0.5008, 0.2188, 0.5021, 0.197, 0.5012, 0.1973, 0.5008, 0.2188, 0.5015, 0.2188, 0.5, 0.2188, 0.5, 0.1973, 0.5, 0.197, 0.5, 0.2405, 0.5, 0.2402, 0.5, 0.2188, 0.5, 0.2188, 0.5, 0.1901, 0.5, 0.1901, 0.5, 0.1979, 0.5, 0.1979, 0.5, 0.1979, 0.5, 0.1979, 0.5, 0.1901, 0.5, 0.1901, 0.5, 0.2474, 0.5, 0.2474, 0.5, 0.2396, 0.5, 0.2396, 0.5, 0.2396, 0.5, 0.2396, 0.5, 0.2474, 0.5, 0.2474, 0.5, 0.2396, 0.5, 0.2188, 0.5, 0.2188, 0.5, 0.2396, 0.5, 0.2188, 0.5, 0.1979, 0.5, 0.1979, 0.5, 0.2188, 0.5, 0.2188, 0.5, 0.2188, 0.5, 0.1979, 0.5, 0.1979, 0.5, 0.2396, 0.5, 0.2396, 0.5, 0.2188, 0.5, 0.2188, 0.5, 0.2474, 0.5, 0.2474, 0.5, 0.2396, 0.5, 0.2396, 0.5, 0.2396, 0.5, 0.2396, 0.5, 0.2474, 0.5, 0.2474, 0.5, 0.1901, 0.5, 0.1901, 0.5, 0.1979, 0.5, 0.1979, 0.5, 0.1979, 0.5, 0.1979, 0.5, 0.1901, 0.5, 0.1901, 0.5, 0.2188, 0.5, 0.1979, 0.5, 0.1979, 0.5, 0.2188, 0.5, 0.2396, 0.5, 0.2188, 0.5, 0.2188, 0.5, 0.2396, 0.5, 0.2188, 0.5, 0.2188, 0.5, 0.1979, 0.5, 0.1979, 0.5, 0.2396, 0.5, 0.2396, 0.5, 0.2188, 0.5, 0.2188, 0.5, 0.1901, 0.5, 0.1903, 0.5, 0.198, 0.5, 0.1979, 0.5, 0.1979, 0.5, 0.198, 0.5, 0.1903, 0.5, 0.1901, 0.5, 0.2471, 0.5, 0.2472, 0.5, 0.2395, 0.5, 0.2394, 0.5, 0.2394, 0.5, 0.2395, 0.5, 0.2472, 0.5, 0.2471, 0.5, 0.2188, 0.5, 0.1979, 0.5, 0.198, 0.5, 0.2188, 0.5, 0.2396, 0.5, 0.2188, 0.5, 0.2188, 0.5, 0.2395, 0.5, 0.2188, 0.5, 0.2188, 0.5, 0.198, 0.5, 0.1979, 0.5, 0.2396, 0.5, 0.2395, 0.5, 0.2188, 0.5, 0.2188, 0.5, 0.2387, 0.5, 0.2394, 0.5, 0.2471, 0.5, 0.2462, 0.5, 0.2462, 0.5, 0.2471, 0.5, 0.2394, 0.5, 0.2387, 0.5, 0.1903, 0.5, 0.1904, 0.5, 0.1981, 0.5, 0.198, 0.5, 0.198, 0.5, 0.1981, 0.5, 0.1904, 0.5, 0.1903, 0.5, 0.2188, 0.5, 0.198, 0.5, 0.1981, 0.5, 0.2188, 0.5, 0.2395, 0.5, 0.2188, 0.5, 0.2188, 0.5, 0.2394, 0.5, 0.2188, 0.5, 0.2188, 0.5, 0.1981, 0.5, 0.198, 0.5, 0.2395, 0.5, 0.2394, 0.5, 0.2188, 0.5, 0.2188, 0.5, 0.2526, 0.5, 0.2528, 0.5, 0.2605, 0.5, 0.2604, 0.5, 0.2604, 0.5, 0.2605, 0.5, 0.2528, 0.5, 0.2526, 0.5, 0.3096, 0.5, 0.3097, 0.5, 0.302, 0.5, 0.3018, 0.5, 0.3018, 0.5, 0.302, 0.5, 0.3097, 0.5, 0.3096, 0.5, 0.2813, 0.5, 0.2604, 0.5, 0.2605, 0.5, 0.2812, 0.5, 0.3021, 0.5, 0.2813, 0.5, 0.2812, 0.5, 0.302, 0.5, 0.2813, 0.5, 0.2813, 0.5, 0.2605, 0.5, 0.2604, 0.5, 0.3021, 0.5, 0.302, 0.5, 0.2813, 0.5, 0.2813, 0.5, 0.3012, 0.5, 0.3018, 0.5, 0.3096, 0.5, 0.3087, 0.5, 0.3087, 0.5, 0.3096, 0.5, 0.3018, 0.5, 0.3012, 0.5, 0.2528, 0.5, 0.2529, 0.5, 0.2607, 0.5, 0.2605, 0.5, 0.2605, 0.5, 0.2607, 0.5, 0.2529, 0.5, 0.2528, 0.5, 0.2812, 0.5, 0.2605, 0.5, 0.2607, 0.5, 0.2812, 0.5, 0.302, 0.5, 0.2812, 0.5, 0.2812, 0.5, 0.3018, 0.5, 0.2813, 0.5, 0.2813, 0.5, 0.2607, 0.5, 0.2605, 0.5, 0.302, 0.5, 0.3018, 0.5, 0.2813, 0.5, 0.2813, 0.5, 0.3099, 0.5, 0.3099, 0.5, 0.3021, 0.5, 0.3021, 0.5, 0.3021, 0.5, 0.3021, 0.5, 0.3099, 0.5, 0.3099, 0.5, 0.2526, 0.5, 0.2526, 0.5, 0.2604, 0.5, 0.2604, 0.5, 0.2604, 0.5, 0.2604, 0.5, 0.2526, 0.5, 0.2526, 0.5, 0.2813, 0.5, 0.2604, 0.5, 0.2604, 0.5, 0.2813, 0.5, 0.3021, 0.5, 0.2813, 0.5, 0.2813, 0.5, 0.3021, 0.5, 0.2812, 0.5, 0.2812, 0.5, 0.2604, 0.5, 0.2604, 0.5, 0.3021, 0.5, 0.3021, 0.5, 0.2812, 0.5, 0.2812, 0.5, 0.3021, 0.5, 0.3021, 0.5, 0.3099, 0.5, 0.3099, 0.5, 0.3099, 0.5, 0.3099, 0.5, 0.3021, 0.5, 0.3021, 0.5, 0.2526, 0.5, 0.2526, 0.5, 0.2604, 0.5, 0.2604, 0.5, 0.2604, 0.5, 0.2604, 0.5, 0.2526, 0.5, 0.2526, 0.5, 0.2813, 0.5, 0.2604, 0.5, 0.2604, 0.5, 0.2813, 0.5, 0.3021, 0.5, 0.2813, 0.5, 0.2813, 0.5, 0.3021, 0.5, 0.2812, 0.5, 0.2812, 0.5, 0.2604, 0.5, 0.2604, 0.5, 0.3021, 0.5, 0.3021, 0.5, 0.2812, 0.5, 0.2812, 0.5, 0.2522, 0.5002, 0.2523, 0.5001, 0.2598, 0.5009, 0.2595, 0.5012, 0.2595, 0.5, 0.2598, 0.5, 0.2523, 0.5001, 0.2522, 0.5002, 0.3101, 0.5001, 0.3102, 0.5001, 0.3027, 0.5009, 0.3026, 0.5007, 0.3026, 0.5, 0.3027, 0.5, 0.3102, 0.5001, 0.3101, 0.5001, 0.303, 0.5012, 0.2813, 0.5021, 0.2813, 0.5016, 0.3027, 0.5009, 0.2813, 0.5021, 0.2595, 0.5012, 0.2598, 0.5009, 0.2813, 0.5016, 0.2813, 0.5, 0.2812, 0.5, 0.2598, 0.5, 0.2595, 0.5, 0.303, 0.5, 0.3027, 0.5, 0.2812, 0.5, 0.2813, 0.5, 0.3021, 0.5, 0.3026, 0.5, 0.3101, 0.5001, 0.3099, 0.5, 0.3099, 0.5, 0.3101, 0.5001, 0.3026, 0.5007, 0.3021, 0.5, 0.2523, 0.5001, 0.2524, 0.5001, 0.2599, 0.5007, 0.2598, 0.5009, 0.2598, 0.5, 0.2599, 0.5, 0.2524, 0.5001, 0.2523, 0.5001, 0.3027, 0.5009, 0.2813, 0.5016, 0.2813, 0.5012, 0.3026, 0.5007, 0.2813, 0.5016, 0.2598, 0.5009, 0.2599, 0.5007, 0.2813, 0.5012, 0.2812, 0.5, 0.2812, 0.5, 0.2599, 0.5, 0.2598, 0.5, 0.3027, 0.5, 0.3026, 0.5, 0.2812, 0.5, 0.2812, 0.5, 0.3125, 0.5008, 0.3143, 0.5003, 0.3203, 0.503, 0.3125, 0.5114, 0.3125, 0.5, 0.3203, 0.5, 0.3143, 0.5003, 0.3125, 0.5008, 0.3724, 0.5026, 0.3724, 0.5059, 0.3646, 0.5059, 0.3646, 0.5026, 0.3646, 0.5022, 0.3646, 0.5056, 0.3724, 0.5059, 0.3724, 0.5026, 0.3427, 0.52, 0.3125, 0.5114, 0.3203, 0.503, 0.3434, 0.5055, 0.3646, 0.5209, 0.3427, 0.52, 0.3434, 0.5055, 0.3646, 0.5059, 0.3424, 0.5026, 0.3433, 0.5008, 0.3203, 0.5, 0.3125, 0.5, 0.3646, 0.5209, 0.3646, 0.5056, 0.3433, 0.5008, 0.3424, 0.5026, 0.3147, 0.5002, 0.3148, 0.5001, 0.3222, 0.5009, 0.322, 0.5012, 0.322, 0.5, 0.3222, 0.5, 0.3148, 0.5001, 0.3147, 0.5002, 0.3724, 0.5, 0.3724, 0.502, 0.3646, 0.502, 0.3646, 0.5, 0.3646, 0.5, 0.3646, 0.5017, 0.3724, 0.502, 0.3724, 0.5, 0.3646, 0.5026, 0.3435, 0.5024, 0.3436, 0.5018, 0.3646, 0.502, 0.3435, 0.5024, 0.322, 0.5012, 0.3222, 0.5009, 0.3436, 0.5018, 0.3435, 0.5004, 0.3436, 0.5003, 0.3222, 0.5, 0.322, 0.5, 0.3646, 0.5022, 0.3646, 0.5017, 0.3436, 0.5003, 0.3435, 0.5004, 0.3724, 0.5, 0.3724, 0.5, 0.3646, 0.5, 0.3646, 0.5, 0.3646, 0.5, 0.3646, 0.5, 0.3724, 0.5, 0.3724, 0.5, 0.3151, 0.5, 0.3151, 0.5, 0.3229, 0.5, 0.3229, 0.5, 0.3229, 0.5, 0.3229, 0.5, 0.3151, 0.5, 0.3151, 0.5, 0.3438, 0.5, 0.3229, 0.5, 0.3229, 0.5, 0.3438, 0.5, 0.3646, 0.5, 0.3438, 0.5, 0.3438, 0.5, 0.3646, 0.5, 0.3438, 0.5, 0.3438, 0.5, 0.3229, 0.5, 0.3229, 0.5, 0.3646, 0.5, 0.3646, 0.5, 0.3438, 0.5, 0.3438, 0.5, 0.3646, 0.5, 0.3646, 0.5, 0.3724, 0.5, 0.3724, 0.5, 0.3724, 0.5, 0.3724, 0.5, 0.3646, 0.5, 0.3646, 0.5, 0.3151, 0.5, 0.3151, 0.5, 0.3229, 0.5, 0.3229, 0.5, 0.3229, 0.5, 0.3229, 0.5, 0.3151, 0.5, 0.3151, 0.5, 0.3438, 0.5, 0.3229, 0.5, 0.3229, 0.5, 0.3438, 0.5, 0.3646, 0.5, 0.3438, 0.5, 0.3438, 0.5, 0.3646, 0.5, 0.3438, 0.5, 0.3438, 0.5, 0.3229, 0.5, 0.3229, 0.5, 0.3646, 0.5, 0.3646, 0.5, 0.3438, 0.5, 0.3438, 0.5, 0.372, 0.5, 0.3722, 0.5, 0.3644, 0.5, 0.3643, 0.5, 0.3643, 0.5, 0.3644, 0.5, 0.3722, 0.5, 0.372, 0.5, 0.3151, 0.5, 0.3153, 0.5, 0.3231, 0.5, 0.3229, 0.5, 0.3229, 0.5, 0.3231, 0.5, 0.3153, 0.5, 0.3151, 0.5, 0.3438, 0.5, 0.3229, 0.5, 0.3231, 0.5, 0.3438, 0.5, 0.3646, 0.5, 0.3438, 0.5, 0.3438, 0.5, 0.3644, 0.5, 0.3438, 0.5, 0.3438, 0.5, 0.3231, 0.5, 0.3229, 0.5, 0.3646, 0.5, 0.3644, 0.5, 0.3438, 0.5, 0.3438, 0.5, 0.3637, 0.5, 0.3643, 0.5, 0.372, 0.5, 0.3712, 0.5, 0.3712, 0.5, 0.372, 0.5, 0.3643, 0.5, 0.3637, 0.5, 0.3153, 0.5, 0.3155, 0.5, 0.3232, 0.5, 0.3231, 0.5, 0.3231, 0.5, 0.3232, 0.5, 0.3155, 0.5, 0.3153, 0.5, 0.3438, 0.5, 0.3231, 0.5, 0.3232, 0.5, 0.3438, 0.5, 0.3644, 0.5, 0.3438, 0.5, 0.3438, 0.5, 0.3643, 0.5, 0.3438, 0.5, 0.3437, 0.5, 0.3232, 0.5, 0.3231, 0.5, 0.3644, 0.5, 0.3643, 0.5, 0.3437, 0.5, 0.3438, 0.5, 0.1251, 0.6238, 0.1253, 0.616, 0.128, 0.6255, 0.1254, 0.6255, 0.125, 0.6255, 0.125, 0.6254, 0.1253, 0.616, 0.1251, 0.6238, 0.125, 0.6463, 0.125, 0.6372, 0.125, 0.6372, 0.125, 0.6463, 0.125, 0.6463, 0.125, 0.6372, 0.125, 0.6372, 0.125, 0.6463, 0.1256, 0.6445, 0.125, 0.6463, 0.125, 0.6372, 0.1253, 0.6361, 0.1307, 0.6254, 0.1256, 0.6445, 0.1253, 0.6361, 0.128, 0.6255, 0.125, 0.6445, 0.125, 0.6361, 0.125, 0.6372, 0.125, 0.6463, 0.125, 0.6254, 0.125, 0.6254, 0.125, 0.6361, 0.125, 0.6445, 0.1849, 0.5, 0.1849, 0.5, 0.1771, 0.5, 0.1771, 0.5, 0.1771, 0.5, 0.1771, 0.5, 0.1849, 0.5, 0.1849, 0.5, 0.1276, 0.5, 0.1276, 0.5, 0.1354, 0.5, 0.1354, 0.5, 0.1354, 0.5, 0.1354, 0.5, 0.1276, 0.5, 0.1276, 0.5, 0.1563, 0.5, 0.1354, 0.5, 0.1354, 0.5, 0.1563, 0.5, 0.1771, 0.5, 0.1563, 0.5, 0.1563, 0.5, 0.1771, 0.5, 0.1562, 0.5, 0.1562, 0.5, 0.1354, 0.5, 0.1354, 0.5, 0.1771, 0.5, 0.1771, 0.5, 0.1562, 0.5, 0.1562, 0.5, 0.1771, 0.5, 0.1771, 0.5, 0.1849, 0.5, 0.1849, 0.5, 0.1849, 0.5, 0.1849, 0.5, 0.1771, 0.5, 0.1771, 0.5, 0.1276, 0.5, 0.1276, 0.5, 0.1354, 0.5, 0.1354, 0.5, 0.1354, 0.5, 0.1354, 0.5, 0.1276, 0.5, 0.1276, 0.5, 0.1563, 0.5, 0.1354, 0.5, 0.1354, 0.5, 0.1563, 0.5, 0.1771, 0.5, 0.1563, 0.5, 0.1563, 0.5, 0.1771, 0.5, 0.1562, 0.5, 0.1562, 0.5, 0.1354, 0.5, 0.1354, 0.5, 0.1771, 0.5, 0.1771, 0.5, 0.1562, 0.5, 0.1562, 0.5, 0.1276, 0.5, 0.1277, 0.5, 0.1355, 0.5, 0.1354, 0.5, 0.1354, 0.5, 0.1355, 0.5, 0.1277, 0.5, 0.1276, 0.5, 0.1845, 0.5, 0.1848, 0.5, 0.177, 0.5, 0.1768, 0.5, 0.1768, 0.5, 0.177, 0.5, 0.1848, 0.5, 0.1845, 0.5, 0.1562, 0.5, 0.1354, 0.5, 0.1355, 0.5, 0.1562, 0.5, 0.1771, 0.5, 0.1562, 0.5, 0.1562, 0.5, 0.177, 0.5, 0.1562, 0.5, 0.1562, 0.5, 0.1355, 0.5, 0.1354, 0.5, 0.1771, 0.5, 0.177, 0.5, 0.1562, 0.5, 0.1562, 0.5, 0.1762, 0.5, 0.1768, 0.5, 0.1845, 0.5, 0.1837, 0.5, 0.1837, 0.5, 0.1845, 0.5, 0.1768, 0.5, 0.1762, 0.5, 0.1277, 0.5, 0.128, 0.5, 0.1357, 0.5, 0.1355, 0.5, 0.1355, 0.5, 0.1357, 0.5, 0.128, 0.5, 0.1277, 0.5, 0.1562, 0.5, 0.1355, 0.5, 0.1357, 0.5, 0.1562, 0.5, 0.177, 0.5, 0.1562, 0.5, 0.1562, 0.5, 0.1768, 0.5, 0.1562, 0.5, 0.1562, 0.5, 0.1357, 0.5, 0.1355, 0.5, 0.177, 0.5, 0.1768, 0.5, 0.1562, 0.5, 0.1562, 0.5])
me_cube_001.use_remesh_fix_poles = True
me_cube_001.use_remesh_preserve_attributes = False
me_cube_001.use_mirror_vertex_groups = False
me_cube_001.update()
arm_armature = bpy.data.armatures.new('Armature')  # bones are not reproduced

# ---- objects
ob_hands = bpy.data.objects.new('Hands', me_cube_001)
ob_empty = bpy.data.objects.new('Empty', None)
ob_righthandarmature = bpy.data.objects.new('RightHandArmature', arm_armature)
ob_camera = bpy.data.objects.new('Camera', cam_camera)

# ---- transforms, parenting, visibility, modifiers, constraints
ob_hands.parent = ob_righthandarmature
ob_hands.location = (3.0, 0.0, 0.0)
ob_hands.scale = (1.0, 1.0, 0.25)
ob_hands.lineart.crease_threshold = 0.0
_vg = ob_hands.vertex_groups.new(name='Hand.R')
for _i, _w in zip([0, 2, 7, 8, 9, 10, 11, 12, 13, 14, 16, 55, 56, 57, 58, 59, 61, 62, 63, 64, 65, 66, 67, 68, 69, 71, 110, 111, 112, 113, 114, 115, 116, 117, 118, 119, 120, 121, 122, 124, 125, 129, 130, 131, 132, 133, 134, 135, 136, 137, 138, 139, 140, 141, 142, 143, 145, 204, 205, 206, 207, 208, 209, 210, 211, 212, 213, 214, 215, 216, 217, 218, 219, 220, 221, 222, 223, 224, 225, 227, 235, 304, 306, 317, 323, 325, 326, 331, 332, 334, 338, 339, 340, 341, 342, 343, 344, 345, 346, 347, 348, 349, 350, 351, 352, 353, 354, 355, 356, 357, 358, 359, 360, 361, 362, 363, 364, 365, 366, 367, 368, 369, 390, 391, 392, 393, 394, 395, 396, 397, 401, 429, 441, 444, 451, 454, 456, 463, 465, 470, 471, 472, 473, 474, 475, 476, 477, 478, 479, 480, 481], [1.0, 1.0, 1.0, 1.0, 1.0, 0.4793, 1.0, 1.0, 1.0, 1.0, 0.5139, 0.5, 1.0, 0.4881, 0.4988, 1.0, 1.0, 1.0, 0.4176, 0.4973, 0.9399, 1.0, 1.0, 1.0, 1.0, 0.5074, 1.0, 1.0, 1.0, 1.0, 1.0, 1.0, 1.0, 1.0, 1.0, 1.0, 1.0, 1.0, 0.6599, 1.0, 1.0, 1.0, 1.0, 1.0, 1.0, 1.0, 1.0, 1.0, 1.0, 1.0, 1.0, 1.0, 1.0, 1.0, 1.0, 1.0, 0.5802, 0.4979, 0.3532, 1.0, 1.0, 0.4454, 0.4847, 0.4993, 1.0, 1.0, 1.0, 1.0, 1.0, 1.0, 1.0, 1.0, 1.0, 1.0, 1.0, 1.0, 1.0, 1.0, 1.0, 0.5157, 0.00268, 0.3089, 1.0, 1.0, 1.0, 1.0, 1.0, 0.4521, 1.0, 1.0, 1.0, 1.0, 1.0, 1.0, 1.0, 1.0, 1.0, 1.0, 1.0, 1.0, 1.0, 1.0, 1.0, 1.0, 1.0, 1.0, 1.0, 1.0, 1.0, 1.0, 1.0, 1.0, 1.0, 1.0, 1.0, 1.0, 1.0, 1.0, 1.0, 1.0, 1.0, 1.0, 1.0, 1.0, 1.0, 1.0, 1.0, 1.0, 1.0, 1.0, 0.1464, 1.0, 1.0, 1.0, 1.0, 1.0, 1.0, 1.0, 1.0, 1.0, 1.0, 1.0, 1.0, 1.0, 1.0, 1.0, 1.0, 1.0, 1.0, 1.0, 1.0]): _vg.add([_i], _w, 'REPLACE')
_vg = ob_hands.vertex_groups.new(name='ThumbTip.R')
for _i, _w in zip([17, 18, 19, 20, 72, 73, 74, 75, 147, 150, 151, 152, 229, 232, 233, 234, 312, 318, 321, 322, 372, 400, 440, 443, 446, 490, 491, 492, 493, 494, 495, 496, 497], [0.3134, 0.4955, 1.0, 1.0, 0.4588, 0.3549, 1.0, 1.0, 0.3261, 1.0, 1.0, 1.0, 0.494, 1.0, 1.0, 1.0, 0.4846, 0.197, 1.0, 1.0, 1.0, 1.0, 1.0, 1.0, 1.0, 1.0, 1.0, 1.0, 1.0, 1.0, 1.0, 1.0, 1.0]): _vg.add([_i], _w, 'REPLACE')
_vg = ob_hands.vertex_groups.new(name='ThumbMiddle.R')
for _i, _w in zip([17, 18, 72, 73, 147, 148, 149, 229, 230, 231, 312, 318, 371, 399, 434, 437, 482, 483, 484, 485, 486, 487, 488, 489, 642, 643, 644, 645, 646, 647, 648, 649], [0.6866, 0.5045, 0.5412, 0.6451, 0.6739, 1.0, 1.0, 0.506, 1.0, 1.0, 0.5154, 0.803, 1.0, 1.0, 1.0, 1.0, 1.0, 1.0, 1.0, 1.0, 1.0, 1.0, 1.0, 1.0, 0.4658, 0.6109, 0.5474, 0.5011, 0.6648, 0.5149, 0.5309, 0.4432]): _vg.add([_i], _w, 'REPLACE')
_vg = ob_hands.vertex_groups.new(name='ThumbRoot.R')
for _i, _w in zip([10, 15, 16, 55, 65, 70, 71, 122, 144, 145, 146, 204, 226, 227, 228, 303, 304, 370, 398, 427, 642, 643, 644, 645, 646, 647, 648, 649], [0.5207, 1.0, 0.4861, 0.5, 0.06012, 1.0, 0.4926, 0.3401, 1.0, 0.4198, 1.0, 0.5021, 1.0, 0.4843, 1.0, 1.0, 0.6911, 1.0, 1.0, 1.0, 0.5342, 0.3891, 0.4526, 0.4989, 0.3352, 0.4851, 0.4691, 0.5568]): _vg.add([_i], _w, 'REPLACE')
_vg = ob_hands.vertex_groups.new(name='IndexTip.R')
for _i, _w in zip([33, 34, 88, 89, 171, 173, 192, 253, 255, 274, 289, 305, 379, 407, 419, 428, 433, 666, 667, 668, 669, 670, 671, 672, 673, 674, 675, 676, 677, 678, 679, 680, 681], [1.0, 1.0, 1.0, 1.0, 1.0, 1.0, 1.0, 1.0, 1.0, 1.0, 1.0, 1.0, 1.0, 1.0, 1.0, 1.0, 1.0, 0.647, 0.4108, 0.5008, 0.3928, 0.4603, 0.509, 0.5633, 0.6216, 1.0, 1.0, 1.0, 1.0, 1.0, 1.0, 1.0, 1.0]): _vg.add([_i], _w, 'REPLACE')
_vg = ob_hands.vertex_groups.new(name='IndexMiddle.R')
for _i, _w in zip([47, 48, 90, 91, 172, 193, 194, 254, 275, 276, 288, 292, 386, 414, 421, 431, 650, 651, 652, 653, 654, 655, 656, 657, 658, 659, 660, 661, 662, 663, 664, 665, 666, 667, 668, 669, 670, 671, 672, 673], [1.0, 1.0, 1.0, 1.0, 1.0, 1.0, 1.0, 1.0, 1.0, 1.0, 1.0, 1.0, 1.0, 1.0, 1.0, 1.0, 0.5001, 0.5014, 0.4768, 0.5004, 0.4939, 0.5, 0.5373, 0.3775, 1.0, 1.0, 1.0, 1.0, 1.0, 1.0, 1.0, 1.0, 0.353, 0.5892, 0.4992, 0.6072, 0.5397, 0.491, 0.4367, 0.3784]): _vg.add([_i], _w, 'REPLACE')
_vg = ob_hands.vertex_groups.new(name='IndexRoot.R')
for _i, _w in zip([1, 6, 21, 22, 23, 24, 25, 26, 57, 58, 76, 77, 78, 79, 80, 81, 123, 153, 154, 155, 156, 157, 158, 159, 160, 161, 205, 235, 236, 237, 238, 239, 240, 241, 242, 243, 293, 309, 328, 330, 331, 333, 336, 373, 374, 375, 401, 402, 403, 448, 450, 453, 458, 460, 461, 650, 651, 652, 653, 654, 655, 656, 657], [1.0, 0.4956, 1.0, 1.0, 1.0, 1.0, 1.0, 1.0, 0.2399, 0.5012, 1.0, 1.0, 1.0, 1.0, 1.0, 1.0, 1.0, 1.0, 1.0, 1.0, 1.0, 1.0, 1.0, 1.0, 1.0, 1.0, 0.6468, 0.9973, 1.0, 1.0, 1.0, 1.0, 1.0, 1.0, 1.0, 1.0, 1.0, 1.0, 1.0, 1.0, 0.5479, 1.0, 1.0, 1.0, 1.0, 1.0, 0.8536, 1.0, 1.0, 1.0, 1.0, 1.0, 1.0, 1.0, 1.0, 0.4999, 0.4986, 0.5232, 0.4996, 0.5061, 0.5, 0.4627, 0.6225]): _vg.add([_i], _w, 'REPLACE')
_vg = ob_hands.vertex_groups.new(name='MiddleTip.R')
for _i, _w in zip([37, 38, 94, 95, 177, 179, 195, 259, 261, 277, 297, 324, 381, 409, 423, 442, 447, 530, 531, 532, 533, 534, 535, 536, 537, 538, 539, 540, 541, 542, 543, 544, 545], [1.0, 1.0, 1.0, 1.0, 1.0, 1.0, 1.0, 1.0, 1.0, 1.0, 1.0, 1.0, 1.0, 1.0, 1.0, 1.0, 1.0, 0.5693, 0.5005, 0.5364, 0.523, 0.5, 0.5477, 0.3836, 0.509, 1.0, 1.0, 1.0, 1.0, 1.0, 1.0, 1.0, 1.0]): _vg.add([_i], _w, 'REPLACE')
_vg = ob_hands.vertex_groups.new(name='MiddleMiddle.R')
for _i, _w in zip([35, 36, 49, 50, 92, 93, 96, 97, 174, 178, 196, 197, 256, 260, 278, 279, 296, 300, 301, 316, 387, 415, 425, 445, 522, 523, 524, 525, 526, 527, 528, 529, 530, 531, 532, 533, 534, 535, 536, 537], [0.5032, 0.5127, 1.0, 1.0, 0.5531, 0.5182, 1.0, 1.0, 0.5185, 1.0, 1.0, 1.0, 0.5076, 1.0, 1.0, 1.0, 1.0, 1.0, 0.5005, 0.5692, 1.0, 1.0, 1.0, 1.0, 1.0, 1.0, 1.0, 1.0, 1.0, 1.0, 1.0, 1.0, 0.4307, 0.4995, 0.4636, 0.477, 0.5, 0.4523, 0.6164, 0.491]): _vg.add([_i], _w, 'REPLACE')
_vg = ob_hands.vertex_groups.new(name='MiddleRoot.R')
for _i, _w in zip([5, 6, 27, 28, 35, 36, 57, 64, 82, 83, 92, 93, 128, 162, 163, 164, 174, 175, 176, 210, 244, 245, 246, 256, 257, 258, 295, 301, 315, 316, 320, 327, 376, 380, 404, 408, 436, 439, 467, 469, 498, 499, 500, 501, 502, 503, 504, 505, 506, 507, 508, 509, 510, 511, 512, 513, 514, 515, 516, 517, 518, 519, 520, 521], [0.3601, 0.5044, 1.0, 1.0, 0.4968, 0.4873, 0.272, 0.1953, 1.0, 1.0, 0.4469, 0.4818, 1.0, 1.0, 1.0, 1.0, 0.4815, 1.0, 1.0, 0.5007, 1.0, 1.0, 1.0, 0.4924, 1.0, 1.0, 0.4872, 0.4995, 1.0, 0.4308, 1.0, 1.0, 1.0, 1.0, 1.0, 1.0, 1.0, 1.0, 1.0, 1.0, 1.0, 1.0, 1.0, 1.0, 1.0, 1.0, 1.0, 1.0, 1.0, 1.0, 1.0, 1.0, 1.0, 1.0, 1.0, 1.0, 1.0, 1.0, 1.0, 1.0, 1.0, 1.0, 1.0, 1.0]): _vg.add([_i], _w, 'REPLACE')
_vg = ob_hands.vertex_groups.new(name='RingTip.L')
for _i, _w in zip([41, 42, 100, 101, 183, 185, 198, 265, 267, 280, 308, 335, 383, 411, 430, 455, 459, 546, 547, 548, 549, 550, 551, 552, 553, 554, 555, 556, 557, 558, 559, 560, 561], [1.0, 1.0, 1.0, 1.0, 1.0, 1.0, 1.0, 1.0, 1.0, 1.0, 1.0, 1.0, 1.0, 1.0, 1.0, 1.0, 1.0, 0.504, 0.509, 0.5119, 0.5079, 0.5359, 0.5019, 0.7833, 0.5003, 1.0, 1.0, 1.0, 1.0, 1.0, 1.0, 1.0, 1.0]): _vg.add([_i], _w, 'REPLACE')
_vg = ob_hands.vertex_groups.new(name='RingMiddle.L')
for _i, _w in zip([51, 52, 102, 103, 184, 199, 200, 266, 281, 282, 307, 310, 388, 416, 432, 457, 546, 547, 548, 549, 550, 551, 552, 553, 562, 563, 564, 565, 566, 567, 568, 569, 570, 571, 572, 573, 574, 575, 576, 577], [1.0, 1.0, 1.0, 1.0, 1.0, 1.0, 1.0, 1.0, 1.0, 1.0, 1.0, 1.0, 1.0, 1.0, 1.0, 1.0, 0.496, 0.491, 0.4881, 0.4921, 0.4641, 0.4981, 0.2167, 0.4997, 0.5119, 0.5011, 0.5017, 0.5028, 0.508, 0.501, 0.5725, 0.5236, 1.0, 1.0, 1.0, 1.0, 1.0, 1.0, 1.0, 1.0]): _vg.add([_i], _w, 'REPLACE')
_vg = ob_hands.vertex_groups.new(name='RingRoot.L')
for _i, _w in zip([4, 5, 29, 30, 39, 40, 63, 64, 84, 85, 98, 99, 127, 165, 166, 167, 180, 181, 182, 209, 247, 248, 249, 262, 263, 264, 290, 291, 294, 295, 311, 329, 377, 382, 405, 410, 420, 422, 449, 452, 562, 563, 564, 565, 566, 567, 568, 569, 578, 579, 580, 581, 582, 583, 584, 585, 586, 587, 588, 589, 590, 591, 592, 593], [0.5027, 0.6399, 1.0, 1.0, 1.0, 1.0, 0.5787, 0.3074, 1.0, 1.0, 1.0, 1.0, 1.0, 1.0, 1.0, 1.0, 1.0, 1.0, 1.0, 0.5153, 1.0, 1.0, 1.0, 1.0, 1.0, 1.0, 0.5186, 1.0, 1.0, 0.5128, 1.0, 1.0, 1.0, 1.0, 1.0, 1.0, 1.0, 1.0, 1.0, 1.0, 0.4881, 0.4989, 0.4983, 0.4972, 0.492, 0.499, 0.4275, 0.4764, 1.0, 1.0, 1.0, 1.0, 1.0, 1.0, 1.0, 1.0, 1.0, 1.0, 1.0, 1.0, 1.0, 1.0, 1.0, 1.0]): _vg.add([_i], _w, 'REPLACE')
_vg = ob_hands.vertex_groups.new(name='PinkyTip.L')
for _i, _w in zip([45, 46, 106, 107, 189, 191, 201, 271, 273, 283, 286, 314, 385, 413, 418, 435, 466, 626, 627, 628, 629, 630, 631, 632, 633, 634, 635, 636, 637, 638, 639, 640, 641], [1.0, 1.0, 1.0, 1.0, 1.0, 1.0, 1.0, 1.0, 1.0, 1.0, 1.0, 1.0, 1.0, 1.0, 1.0, 1.0, 1.0, 0.5329, 0.5129, 0.5193, 0.5013, 0.5, 0.5823, 0.5, 0.5497, 1.0, 1.0, 1.0, 1.0, 1.0, 1.0, 1.0, 1.0]): _vg.add([_i], _w, 'REPLACE')
_vg = ob_hands.vertex_groups.new(name='PinkyMiddle.L')
for _i, _w in zip([53, 54, 108, 109, 190, 202, 203, 272, 284, 285, 287, 313, 389, 417, 438, 468, 610, 611, 612, 613, 614, 615, 616, 617, 618, 619, 620, 621, 622, 623, 624, 625, 626, 627, 628, 629, 630, 631, 632, 633], [1.0, 1.0, 1.0, 1.0, 1.0, 1.0, 1.0, 1.0, 1.0, 1.0, 1.0, 1.0, 1.0, 1.0, 1.0, 1.0, 0.5317, 0.5569, 0.5232, 0.5005, 0.5408, 0.5037, 0.5617, 0.5096, 1.0, 1.0, 1.0, 1.0, 1.0, 1.0, 1.0, 1.0, 0.4671, 0.4871, 0.4807, 0.4987, 0.5, 0.4177, 0.5, 0.4503]): _vg.add([_i], _w, 'REPLACE')
_vg = ob_hands.vertex_groups.new(name='PinkyRoot.L')
for _i, _w in zip([3, 4, 31, 32, 43, 44, 60, 63, 86, 87, 104, 105, 126, 168, 169, 170, 186, 187, 188, 208, 250, 251, 252, 268, 269, 270, 290, 298, 299, 302, 319, 337, 378, 384, 406, 412, 424, 426, 462, 464, 594, 595, 596, 597, 598, 599, 600, 601, 602, 603, 604, 605, 606, 607, 608, 609, 610, 611, 612, 613, 614, 615, 616, 617], [1.0, 0.4973, 1.0, 1.0, 1.0, 1.0, 1.0, 0.003777, 1.0, 1.0, 1.0, 1.0, 1.0, 1.0, 1.0, 1.0, 1.0, 1.0, 1.0, 0.5546, 1.0, 1.0, 1.0, 1.0, 1.0, 1.0, 0.4814, 1.0, 1.0, 1.0, 1.0, 1.0, 1.0, 1.0, 1.0, 1.0, 1.0, 1.0, 1.0, 1.0, 1.0, 1.0, 1.0, 1.0, 1.0, 1.0, 1.0, 1.0, 1.0, 1.0, 1.0, 1.0, 1.0, 1.0, 1.0, 1.0, 0.4683, 0.4431, 0.4768, 0.4995, 0.4592, 0.4963, 0.4383, 0.4904]): _vg.add([_i], _w, 'REPLACE')
_vg = ob_hands.vertex_groups.new(name='Wrist.R')
_m = ob_hands.modifiers.new('Armature', 'ARMATURE')
_m.object = ob_righthandarmature
ob_empty.location = (0.278, -0.3327, 0.0)
ob_empty.rotation_euler = (0.0, -0.0, 0.304)
ob_empty.scale = (1.835, 1.835, 1.835)
ob_empty.empty_display_type = 'IMAGE'
ob_empty.empty_display_size = 5.0
ob_empty.empty_image_depth = 'BACK'
ob_empty.show_empty_image_perspective = False
ob_empty.empty_image_side = 'FRONT'
ob_empty.lineart.crease_threshold = 0.0
ob_righthandarmature.location = (0.0, 0.0, 0.0)
ob_righthandarmature.show_in_front = True
ob_righthandarmature.lineart.crease_threshold = 0.0
ob_camera.location = (3.0, 11.0, 2.2)
ob_camera.rotation_euler = (1.571, -3.258e-07, 3.142)
ob_camera.lineart.crease_threshold = 0.0

# ---- collection membership
col_collection.objects.link(ob_hands)
col_collection.objects.link(ob_empty)
col_collection.objects.link(ob_righthandarmature)
col_collection.objects.link(ob_camera)

# ---- scene / render settings (as saved in the file)
scene.camera = ob_camera
scene.frame_start = 1; scene.frame_end = 25; scene.frame_set(21)
scene.render.engine = 'BLENDER_EEVEE_NEXT'
scene.cycles.use_denoising = False
scene.cycles.samples = 128
scene.cycles.sampling_pattern = 'TABULATED_SOBOL'
scene.cycles.use_adaptive_sampling = False
scene.cycles.use_light_tree = False
scene.view_settings.view_transform = 'Filmic'
bpy.context.view_layer.update()

# ---- added for rendering (the .blend has no usable light): sun
light_auto_sun = bpy.data.lights.new('AutoSun', 'SUN')
light_auto_sun.energy = 3.0
light_auto_sun.angle = 0.0523599
ob_auto_sun = bpy.data.objects.new('AutoSun', light_auto_sun)
scene.collection.objects.link(ob_auto_sun)
ob_auto_sun.rotation_euler = (0.872665, 0.174533, 0.523599)
bpy.context.view_layer.update()
